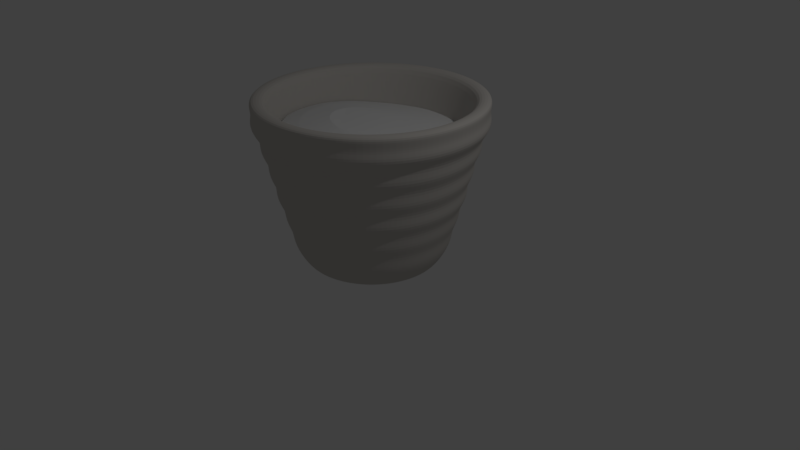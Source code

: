# Source: noodle.blend  (saved by Blender 2.79.0; exported with 4.5.12 LTS)
import bpy
from mathutils import Matrix  # noqa: F401  (used for matrix-valued properties, if any)

bpy.ops.wm.read_factory_settings(use_empty=True)
scene = bpy.context.scene
scene.name = 'Scene'

# ---- collections
col_collection_1 = bpy.data.collections.new('Collection 1'); scene.collection.children.link(col_collection_1)

# ---- materials (node trees are filled in below, after node groups)
mat_material_002 = bpy.data.materials.new('Material.002')
mat_material_002.alpha_threshold = 0.0
mat_material_002.use_transparent_shadow = False
mat_material_002.diffuse_color = (0.6038, 0.5756, 0.5407, 1.0)
mat_material_002.roughness = 0.5
mat_material_001 = bpy.data.materials.new('Material.001')
mat_material_001.alpha_threshold = 0.0
mat_material_001.use_transparent_shadow = False
mat_material_001.roughness = 0.5

# ---- material node trees

# ---- world
world_world = bpy.data.worlds.new('World'); scene.world = world_world
world_world.color = (0.05088, 0.05088, 0.05088)
world_world.use_sun_shadow = False
world_world.sun_shadow_jitter_overblur = 0.0
world_world.cycles.sampling_method = 'MANUAL'

# ---- cameras
cam_camera = bpy.data.cameras.new('Camera')
cam_camera.clip_end = 100.0
cam_camera.lens = 35.0
cam_camera.sensor_width = 32.0
cam_camera.sensor_height = 18.0
cam_camera.ortho_scale = 7.314
cam_camera.dof.focus_distance = 0.0
cam_camera.dof.aperture_fstop = 128.0

# ---- lights
light_lamp = bpy.data.lights.new('Lamp', 'POINT')
light_lamp.transmission_factor = 0.0
light_lamp.cutoff_distance = 30.0
light_lamp.energy = 100.0
light_lamp.shadow_buffer_clip_start = 1.001
light_lamp.shadow_soft_size = 0.1
light_lamp.shadow_maximum_resolution = 0.006
light_lamp.use_absolute_resolution = True

# ---- meshes
me_cylinder = bpy.data.meshes.new('Cylinder')
me_cylinder.from_pydata([(1.676e-08, 0.8353, -1.199), (-5.293e-08, 1.446, 0.9287), (0.163, 0.8193, -1.199), (0.282, 1.418, 0.9287), (0.3197, 0.7717, -1.199), (0.5533, 1.336, 0.9287), (0.4641, 0.6945, -1.199), (0.8032, 1.202, 0.9287), (0.5907, 0.5907, -1.199), (1.022, 1.022, 0.9287), (0.6945, 0.4641, -1.199), (1.202, 0.8032, 0.9287), (0.7717, 0.3197, -1.199), (1.336, 0.5533, 0.9287), (0.8193, 0.163, -1.199), (1.418, 0.282, 0.9287), (0.8353, 1.108e-07, -1.199), (1.446, -1.788e-08, 0.9287), (0.8193, -0.163, -1.199), (1.418, -0.282, 0.9287), (0.7717, -0.3197, -1.199), (1.336, -0.5533, 0.9287), (0.6945, -0.4641, -1.199), (1.202, -0.8032, 0.9287), (0.5907, -0.5907, -1.199), (1.022, -1.022, 0.9287), (0.4641, -0.6945, -1.199), (0.8032, -1.202, 0.9287), (0.3197, -0.7717, -1.199), (0.5533, -1.336, 0.9287), (0.163, -0.8193, -1.199), (0.282, -1.418, 0.9287), (-2.554e-07, -0.8353, -1.199), (-5.24e-07, -1.446, 0.9287), (-0.163, -0.8193, -1.199), (-0.2821, -1.418, 0.9287), (-0.3197, -0.7717, -1.199), (-0.5533, -1.336, 0.9287), (-0.4641, -0.6945, -1.199), (-0.8032, -1.202, 0.9287), (-0.5907, -0.5907, -1.199), (-1.022, -1.022, 0.9287), (-0.6945, -0.4641, -1.199), (-1.202, -0.8032, 0.9287), (-0.7717, -0.3197, -1.199), (-1.336, -0.5533, 0.9287), (-0.8193, -0.163, -1.199), (-1.418, -0.282, 0.9287), (-0.8353, 8.543e-07, -1.199), (-1.446, 1.269e-06, 0.9287), (-0.8193, 0.163, -1.199), (-1.418, 0.2821, 0.9287), (-0.7717, 0.3197, -1.199), (-1.336, 0.5533, 0.9287), (-0.6945, 0.4641, -1.199), (-1.202, 0.8032, 0.9287), (-0.5907, 0.5907, -1.199), (-1.022, 1.022, 0.9287), (-0.4641, 0.6945, -1.199), (-0.8032, 1.202, 0.9287), (-0.3197, 0.7717, -1.199), (-0.5533, 1.336, 0.9287), (-0.163, 0.8193, -1.199), (-0.282, 1.418, 0.9287), (-4.017e-08, 1.267, 0.9287), (0.2471, 1.242, 0.9287), (0.4847, 1.17, 0.9287), (0.7037, 1.053, 0.9287), (0.8956, 0.8956, 0.9287), (1.053, 0.7037, 0.9287), (1.17, 0.4847, 0.9287), (1.242, 0.2471, 0.9287), (1.267, 2.147e-08, 0.9287), (1.242, -0.2471, 0.9287), (1.17, -0.4847, 0.9287), (1.053, -0.7037, 0.9287), (0.8956, -0.8956, 0.9287), (0.7037, -1.053, 0.9287), (0.4847, -1.17, 0.9287), (0.2471, -1.242, 0.9287), (-4.529e-07, -1.267, 0.9287), (-0.2471, -1.242, 0.9287), (-0.4847, -1.17, 0.9287), (-0.7037, -1.053, 0.9287), (-0.8956, -0.8956, 0.9287), (-1.053, -0.7037, 0.9287), (-1.17, -0.4847, 0.9287), (-1.242, -0.2471, 0.9287), (-1.267, 1.149e-06, 0.9287), (-1.242, 0.2471, 0.9287), (-1.17, 0.4847, 0.9287), (-1.053, 0.7037, 0.9287), (-0.8956, 0.8956, 0.9287), (-0.7037, 1.053, 0.9287), (-0.4847, 1.17, 0.9287), (-0.2471, 1.242, 0.9287), (1.433e-08, 0.7159, -0.7774), (0.1397, 0.7022, -0.7774), (0.274, 0.6614, -0.7774), (0.3978, 0.5953, -0.7774), (0.5062, 0.5062, -0.7774), (0.5953, 0.3978, -0.7774), (0.6614, 0.274, -0.7774), (0.7022, 0.1397, -0.7774), (0.7159, 1.246e-07, -0.7774), (0.7022, -0.1397, -0.7774), (0.6614, -0.274, -0.7774), (0.5953, -0.3978, -0.7774), (0.5062, -0.5062, -0.7774), (0.3978, -0.5953, -0.7774), (0.274, -0.6614, -0.7774), (0.1397, -0.7022, -0.7774), (-2.189e-07, -0.7159, -0.7774), (-0.1397, -0.7022, -0.7774), (-0.274, -0.6614, -0.7774), (-0.3978, -0.5953, -0.7774), (-0.5062, -0.5062, -0.7774), (-0.5953, -0.3978, -0.7774), (-0.6614, -0.274, -0.7774), (-0.7022, -0.1397, -0.7774), (-0.7159, 7.618e-07, -0.7774), (-0.7022, 0.1397, -0.7774), (-0.6614, 0.274, -0.7774), (-0.5953, 0.3978, -0.7774), (-0.5062, 0.5062, -0.7774), (-0.3978, 0.5953, -0.7774), (-0.274, 0.6614, -0.7774), (-0.1397, 0.7022, -0.7774), (2.494e-08, 0.7598, -1.199), (0.1482, 0.7452, -1.199), (0.2908, 0.702, -1.199), (0.4221, 0.6318, -1.199), (0.5373, 0.5373, -1.199), (0.6318, 0.4221, -1.199), (0.702, 0.2908, -1.199), (0.7452, 0.1482, -1.199), (0.7598, 1.284e-07, -1.199), (0.7452, -0.1482, -1.199), (0.702, -0.2908, -1.199), (0.6318, -0.4221, -1.199), (0.5373, -0.5373, -1.199), (0.4221, -0.6318, -1.199), (0.2908, -0.702, -1.199), (0.1482, -0.7452, -1.199), (-2.226e-07, -0.7598, -1.199), (-0.1482, -0.7452, -1.199), (-0.2908, -0.702, -1.199), (-0.4221, -0.6318, -1.199), (-0.5373, -0.5373, -1.199), (-0.6318, -0.4221, -1.199), (-0.702, -0.2908, -1.199), (-0.7452, -0.1482, -1.199), (-0.7598, 8.047e-07, -1.199), (-0.7452, 0.1482, -1.199), (-0.702, 0.2908, -1.199), (-0.6318, 0.4221, -1.199), (-0.5373, 0.5373, -1.199), (-0.4221, 0.6318, -1.199), (-0.2908, 0.702, -1.199), (-0.1482, 0.7452, -1.199), (2.574e-08, 0.7368, -1.026), (0.1437, 0.7226, -1.026), (0.282, 0.6807, -1.026), (0.4093, 0.6126, -1.026), (0.521, 0.521, -1.026), (0.6126, 0.4093, -1.026), (0.6807, 0.282, -1.026), (0.7226, 0.1437, -1.026), (0.7368, 1.324e-07, -1.026), (0.7226, -0.1437, -1.026), (0.6807, -0.282, -1.026), (0.6126, -0.4093, -1.026), (0.521, -0.521, -1.026), (0.4093, -0.6126, -1.026), (0.282, -0.6807, -1.026), (0.1437, -0.7226, -1.026), (-2.143e-07, -0.7368, -1.026), (-0.1437, -0.7226, -1.026), (-0.282, -0.6807, -1.026), (-0.4093, -0.6126, -1.026), (-0.521, -0.521, -1.026), (-0.6126, -0.4093, -1.026), (-0.6807, -0.282, -1.026), (-0.7226, -0.1437, -1.026), (-0.7368, 7.882e-07, -1.026), (-0.7226, 0.1437, -1.026), (-0.6807, 0.282, -1.026), (-0.6126, 0.4093, -1.026), (-0.521, 0.521, -1.026), (-0.4093, 0.6126, -1.026), (-0.282, 0.6807, -1.026), (-0.1437, 0.7226, -1.026), (6.563e-09, 0.9408, -1.047), (-1.226e-09, 1.008, -0.8948), (-2.59e-09, 1.018, -0.7429), (-1.069e-08, 1.098, -0.5909), (-1.174e-08, 1.096, -0.4389), (-2.096e-08, 1.195, -0.287), (-2.089e-08, 1.174, -0.135), (-2.926e-08, 1.27, 0.01695), (-3.005e-08, 1.252, 0.1689), (-4.432e-08, 1.357, 0.3209), (-3.92e-08, 1.329, 0.4728), (-4.947e-08, 1.46, 0.6248), (-5.126e-08, 1.435, 0.837), (0.28, 1.407, 0.837), (0.2849, 1.432, 0.6248), (0.2593, 1.304, 0.4728), (0.2647, 1.331, 0.3209), (0.2442, 1.227, 0.1689), (0.2479, 1.246, 0.01695), (0.229, 1.151, -0.135), (0.2332, 1.172, -0.287), (0.2139, 1.075, -0.4389), (0.2143, 1.077, -0.5909), (0.1987, 0.9989, -0.7429), (0.1967, 0.989, -0.8948), (0.1835, 0.9227, -1.047), (0.5492, 1.326, 0.837), (0.5588, 1.349, 0.6248), (0.5087, 1.228, 0.4728), (0.5192, 1.254, 0.3209), (0.4789, 1.156, 0.1689), (0.4862, 1.174, 0.01695), (0.4492, 1.085, -0.135), (0.4575, 1.104, -0.287), (0.4195, 1.013, -0.4389), (0.4203, 1.015, -0.5909), (0.3898, 0.941, -0.7429), (0.3859, 0.9316, -0.8948), (0.36, 0.8692, -1.047), (0.7973, 1.193, 0.837), (0.8113, 1.214, 0.6248), (0.7385, 1.105, 0.4728), (0.7538, 1.128, 0.3209), (0.6953, 1.041, 0.1689), (0.7058, 1.056, 0.01695), (0.6522, 0.976, -0.135), (0.6642, 0.994, -0.287), (0.609, 0.9114, -0.4389), (0.6102, 0.9132, -0.5909), (0.5658, 0.8469, -0.7429), (0.5602, 0.8384, -0.8948), (0.5227, 0.7823, -1.047), (1.015, 1.015, 0.837), (1.033, 1.033, 0.6248), (0.9399, 0.9399, 0.4728), (0.9594, 0.9594, 0.3209), (0.885, 0.885, 0.1689), (0.8984, 0.8984, 0.01695), (0.83, 0.83, -0.135), (0.8453, 0.8453, -0.287), (0.7751, 0.7751, -0.4389), (0.7766, 0.7766, -0.5909), (0.7202, 0.7202, -0.7429), (0.713, 0.713, -0.8948), (0.6653, 0.6653, -1.047), (1.193, 0.7973, 0.837), (1.214, 0.8113, 0.6248), (1.105, 0.7385, 0.4728), (1.128, 0.7538, 0.3209), (1.041, 0.6953, 0.1689), (1.056, 0.7058, 0.01695), (0.976, 0.6522, -0.135), (0.994, 0.6642, -0.287), (0.9114, 0.609, -0.4389), (0.9132, 0.6102, -0.5909), (0.8469, 0.5658, -0.7429), (0.8384, 0.5602, -0.8948), (0.7823, 0.5227, -1.047), (1.326, 0.5492, 0.837), (1.349, 0.5588, 0.6248), (1.228, 0.5087, 0.4728), (1.254, 0.5192, 0.3209), (1.156, 0.4789, 0.1689), (1.174, 0.4862, 0.01695), (1.085, 0.4492, -0.135), (1.104, 0.4575, -0.287), (1.013, 0.4195, -0.4389), (1.015, 0.4203, -0.5909), (0.941, 0.3898, -0.7429), (0.9316, 0.3859, -0.8948), (0.8692, 0.36, -1.047), (1.407, 0.28, 0.837), (1.432, 0.2849, 0.6248), (1.304, 0.2593, 0.4728), (1.331, 0.2647, 0.3209), (1.227, 0.2442, 0.1689), (1.246, 0.2479, 0.01695), (1.151, 0.229, -0.135), (1.172, 0.2332, -0.287), (1.075, 0.2139, -0.4389), (1.077, 0.2143, -0.5909), (0.9989, 0.1987, -0.7429), (0.989, 0.1967, -0.8948), (0.9227, 0.1835, -1.047), (1.435, -1.558e-08, 0.837), (1.46, -2.437e-08, 0.6248), (1.329, 6.522e-09, 0.4728), (1.357, 6.439e-10, 0.3209), (1.252, 2.279e-08, 0.1689), (1.27, 1.82e-08, 0.01695), (1.174, 3.906e-08, -0.135), (1.195, 3.304e-08, -0.287), (1.096, 5.532e-08, -0.4389), (1.098, 5.394e-08, -0.5909), (1.018, 7.159e-08, -0.7429), (1.008, 7.274e-08, -0.8948), (0.9408, 8.786e-08, -1.047), (1.407, -0.28, 0.837), (1.432, -0.2849, 0.6248), (1.304, -0.2593, 0.4728), (1.331, -0.2647, 0.3209), (1.227, -0.2442, 0.1689), (1.246, -0.2479, 0.01695), (1.151, -0.229, -0.135), (1.172, -0.2332, -0.287), (1.075, -0.2139, -0.4389), (1.077, -0.2143, -0.5909), (0.9989, -0.1987, -0.7429), (0.989, -0.1967, -0.8948), (0.9227, -0.1835, -1.047), (1.326, -0.5492, 0.837), (1.349, -0.5588, 0.6248), (1.228, -0.5087, 0.4728), (1.254, -0.5192, 0.3209), (1.156, -0.4789, 0.1689), (1.174, -0.4862, 0.01695), (1.085, -0.4492, -0.135), (1.104, -0.4575, -0.287), (1.013, -0.4195, -0.4389), (1.015, -0.4203, -0.5909), (0.941, -0.3898, -0.7429), (0.9316, -0.3859, -0.8948), (0.8692, -0.36, -1.047), (1.193, -0.7973, 0.837), (1.214, -0.8113, 0.6248), (1.105, -0.7385, 0.4728), (1.128, -0.7538, 0.3209), (1.041, -0.6953, 0.1689), (1.056, -0.7058, 0.01695), (0.976, -0.6522, -0.135), (0.994, -0.6642, -0.287), (0.9114, -0.609, -0.4389), (0.9132, -0.6102, -0.5909), (0.8469, -0.5658, -0.7429), (0.8384, -0.5602, -0.8948), (0.7823, -0.5227, -1.047), (1.015, -1.015, 0.837), (1.033, -1.033, 0.6248), (0.9399, -0.9399, 0.4728), (0.9594, -0.9594, 0.3209), (0.885, -0.885, 0.1689), (0.8984, -0.8984, 0.01695), (0.83, -0.83, -0.135), (0.8453, -0.8453, -0.287), (0.7751, -0.7751, -0.4389), (0.7766, -0.7766, -0.5909), (0.7202, -0.7202, -0.7429), (0.713, -0.713, -0.8948), (0.6653, -0.6653, -1.047), (0.7973, -1.193, 0.837), (0.8113, -1.214, 0.6248), (0.7385, -1.105, 0.4728), (0.7538, -1.128, 0.3209), (0.6953, -1.041, 0.1689), (0.7058, -1.056, 0.01695), (0.6522, -0.976, -0.135), (0.6642, -0.994, -0.287), (0.609, -0.9114, -0.4389), (0.6102, -0.9132, -0.5909), (0.5658, -0.8469, -0.7429), (0.5602, -0.8384, -0.8948), (0.5227, -0.7823, -1.047), (0.5492, -1.326, 0.837), (0.5588, -1.349, 0.6248), (0.5087, -1.228, 0.4728), (0.5192, -1.254, 0.3209), (0.4789, -1.156, 0.1689), (0.4862, -1.174, 0.01695), (0.4492, -1.085, -0.135), (0.4575, -1.104, -0.287), (0.4195, -1.013, -0.4389), (0.4203, -1.015, -0.5909), (0.3898, -0.941, -0.7429), (0.3859, -0.9316, -0.8948), (0.36, -0.8692, -1.047), (0.28, -1.408, 0.837), (0.2849, -1.432, 0.6248), (0.2593, -1.304, 0.4728), (0.2647, -1.331, 0.3209), (0.2442, -1.227, 0.1689), (0.2479, -1.246, 0.01695), (0.229, -1.151, -0.135), (0.2332, -1.172, -0.287), (0.2139, -1.075, -0.4389), (0.2143, -1.077, -0.5909), (0.1987, -0.9989, -0.7429), (0.1967, -0.989, -0.8948), (0.1835, -0.9227, -1.047), (-5.189e-07, -1.435, 0.837), (-5.253e-07, -1.46, 0.6248), (-4.723e-07, -1.329, 0.4728), (-4.864e-07, -1.357, 0.3209), (-4.379e-07, -1.252, 0.1689), (-4.432e-07, -1.27, 0.01695), (-4.034e-07, -1.174, -0.135), (-4.105e-07, -1.195, -0.287), (-3.689e-07, -1.096, -0.4389), (-3.686e-07, -1.098, -0.5909), (-3.345e-07, -1.018, -0.7429), (-3.298e-07, -1.008, -0.8948), (-3e-07, -0.9408, -1.047), (-0.28, -1.407, 0.837), (-0.2849, -1.432, 0.6248), (-0.2593, -1.304, 0.4728), (-0.2647, -1.331, 0.3209), (-0.2442, -1.227, 0.1689), (-0.2479, -1.246, 0.01695), (-0.229, -1.151, -0.135), (-0.2332, -1.172, -0.287), (-0.2139, -1.075, -0.4389), (-0.2143, -1.077, -0.5909), (-0.1987, -0.9989, -0.7429), (-0.1967, -0.989, -0.8948), (-0.1835, -0.9227, -1.047), (-0.5492, -1.326, 0.837), (-0.5588, -1.349, 0.6248), (-0.5087, -1.228, 0.4728), (-0.5192, -1.254, 0.3209), (-0.4789, -1.156, 0.1689), (-0.4862, -1.174, 0.01695), (-0.4492, -1.085, -0.135), (-0.4575, -1.104, -0.287), (-0.4195, -1.013, -0.4389), (-0.4203, -1.015, -0.5909), (-0.3898, -0.941, -0.7429), (-0.3859, -0.9316, -0.8948), (-0.36, -0.8692, -1.047), (-0.7973, -1.193, 0.837), (-0.8113, -1.214, 0.6248), (-0.7385, -1.105, 0.4728), (-0.7538, -1.128, 0.3209), (-0.6953, -1.041, 0.1689), (-0.7058, -1.056, 0.01695), (-0.6522, -0.976, -0.135), (-0.6642, -0.994, -0.287), (-0.609, -0.9114, -0.4389), (-0.6102, -0.9132, -0.5909), (-0.5658, -0.8469, -0.7429), (-0.5602, -0.8384, -0.8948), (-0.5227, -0.7823, -1.047), (-1.015, -1.015, 0.837), (-1.033, -1.033, 0.6248), (-0.9399, -0.9399, 0.4728), (-0.9594, -0.9594, 0.3209), (-0.885, -0.885, 0.1689), (-0.8984, -0.8984, 0.01695), (-0.83, -0.83, -0.135), (-0.8453, -0.8453, -0.287), (-0.7751, -0.7751, -0.4389), (-0.7766, -0.7766, -0.5909), (-0.7202, -0.7202, -0.7429), (-0.713, -0.713, -0.8948), (-0.6653, -0.6653, -1.047), (-1.193, -0.7973, 0.837), (-1.214, -0.8113, 0.6248), (-1.105, -0.7385, 0.4728), (-1.128, -0.7538, 0.3209), (-1.041, -0.6953, 0.1689), (-1.056, -0.7058, 0.01695), (-0.976, -0.6522, -0.135), (-0.994, -0.6642, -0.287), (-0.9114, -0.609, -0.4389), (-0.9132, -0.6102, -0.5909), (-0.8469, -0.5658, -0.7429), (-0.8384, -0.5602, -0.8948), (-0.7823, -0.5227, -1.047), (-1.326, -0.5492, 0.837), (-1.349, -0.5588, 0.6248), (-1.228, -0.5087, 0.4728), (-1.254, -0.5192, 0.3209), (-1.156, -0.4789, 0.1689), (-1.174, -0.4862, 0.01695), (-1.085, -0.4492, -0.135), (-1.104, -0.4575, -0.287), (-1.013, -0.4195, -0.4389), (-1.015, -0.4203, -0.5909), (-0.941, -0.3898, -0.7429), (-0.9316, -0.3859, -0.8948), (-0.8692, -0.36, -1.047), (-1.407, -0.28, 0.837), (-1.432, -0.2849, 0.6248), (-1.304, -0.2593, 0.4728), (-1.331, -0.2647, 0.3209), (-1.227, -0.2442, 0.1689), (-1.246, -0.2479, 0.01695), (-1.151, -0.229, -0.135), (-1.172, -0.2332, -0.287), (-1.075, -0.2139, -0.4389), (-1.077, -0.2143, -0.5909), (-0.9989, -0.1987, -0.7429), (-0.989, -0.1967, -0.8948), (-0.9227, -0.1835, -1.047), (-1.435, 1.262e-06, 0.837), (-1.46, 1.275e-06, 0.6248), (-1.329, 1.19e-06, 0.4728), (-1.357, 1.208e-06, 0.3209), (-1.252, 1.137e-06, 0.1689), (-1.27, 1.149e-06, 0.01695), (-1.174, 1.084e-06, -0.135), (-1.195, 1.097e-06, -0.287), (-1.096, 1.031e-06, -0.4389), (-1.098, 1.032e-06, -0.5909), (-1.018, 9.782e-07, -0.7429), (-1.008, 9.703e-07, -0.8948), (-0.9408, 9.253e-07, -1.047), (-1.407, 0.28, 0.837), (-1.432, 0.2849, 0.6248), (-1.304, 0.2593, 0.4728), (-1.331, 0.2647, 0.3209), (-1.227, 0.2442, 0.1689), (-1.246, 0.2479, 0.01695), (-1.151, 0.229, -0.135), (-1.172, 0.2332, -0.287), (-1.075, 0.2139, -0.4389), (-1.077, 0.2143, -0.5909), (-0.9989, 0.1987, -0.7429), (-0.989, 0.1967, -0.8948), (-0.9227, 0.1835, -1.047), (-1.326, 0.5492, 0.837), (-1.349, 0.5588, 0.6248), (-1.228, 0.5087, 0.4728), (-1.254, 0.5192, 0.3209), (-1.156, 0.4789, 0.1689), (-1.174, 0.4862, 0.01695), (-1.085, 0.4492, -0.135), (-1.104, 0.4575, -0.287), (-1.013, 0.4195, -0.4389), (-1.015, 0.4203, -0.5909), (-0.941, 0.3898, -0.7429), (-0.9316, 0.3859, -0.8948), (-0.8692, 0.36, -1.047), (-1.193, 0.7973, 0.837), (-1.214, 0.8113, 0.6248), (-1.105, 0.7385, 0.4728), (-1.128, 0.7538, 0.3209), (-1.041, 0.6953, 0.1689), (-1.056, 0.7058, 0.01695), (-0.976, 0.6522, -0.135), (-0.994, 0.6642, -0.287), (-0.9114, 0.609, -0.4389), (-0.9132, 0.6102, -0.5909), (-0.8469, 0.5658, -0.7429), (-0.8384, 0.5602, -0.8948), (-0.7823, 0.5227, -1.047), (-1.015, 1.015, 0.837), (-1.033, 1.033, 0.6248), (-0.9399, 0.9399, 0.4728), (-0.9594, 0.9594, 0.3209), (-0.885, 0.885, 0.1689), (-0.8984, 0.8984, 0.01695), (-0.83, 0.83, -0.135), (-0.8453, 0.8453, -0.287), (-0.7751, 0.7751, -0.4389), (-0.7766, 0.7766, -0.5909), (-0.7202, 0.7202, -0.7429), (-0.713, 0.713, -0.8948), (-0.6653, 0.6653, -1.047), (-0.7973, 1.193, 0.837), (-0.8113, 1.214, 0.6248), (-0.7385, 1.105, 0.4728), (-0.7538, 1.128, 0.3209), (-0.6953, 1.041, 0.1689), (-0.7058, 1.056, 0.01695), (-0.6522, 0.976, -0.135), (-0.6642, 0.994, -0.287), (-0.609, 0.9114, -0.4389), (-0.6102, 0.9132, -0.5909), (-0.5658, 0.8469, -0.7429), (-0.5602, 0.8384, -0.8948), (-0.5227, 0.7823, -1.047), (-0.5492, 1.326, 0.837), (-0.5588, 1.349, 0.6248), (-0.5087, 1.228, 0.4728), (-0.5192, 1.254, 0.3209), (-0.4789, 1.156, 0.1689), (-0.4862, 1.174, 0.01695), (-0.4492, 1.085, -0.135), (-0.4575, 1.104, -0.287), (-0.4195, 1.013, -0.4389), (-0.4203, 1.015, -0.5909), (-0.3898, 0.941, -0.7429), (-0.3859, 0.9316, -0.8948), (-0.36, 0.8692, -1.047), (-0.28, 1.407, 0.837), (-0.2849, 1.432, 0.6248), (-0.2593, 1.304, 0.4728), (-0.2647, 1.331, 0.3209), (-0.2442, 1.227, 0.1689), (-0.2479, 1.246, 0.01695), (-0.229, 1.151, -0.135), (-0.2332, 1.172, -0.287), (-0.2139, 1.075, -0.4389), (-0.2143, 1.077, -0.5909), (-0.1987, 0.9989, -0.7429), (-0.1967, 0.989, -0.8948), (-0.1835, 0.9227, -1.047), (-4.814e-08, 1.422, 0.7361), (0.2775, 1.395, 0.7361), (0.5443, 1.314, 0.7361), (0.7902, 1.183, 0.7361), (1.006, 1.006, 0.7361), (1.183, 0.7902, 0.7361), (1.314, 0.5443, 0.7361), (1.395, 0.2775, 0.7361), (1.422, -1.376e-08, 0.7361), (1.395, -0.2775, 0.7361), (1.314, -0.5443, 0.7361), (1.183, -0.7902, 0.7361), (1.006, -1.006, 0.7361), (0.7902, -1.183, 0.7361), (0.5443, -1.314, 0.7361), (0.2775, -1.395, 0.7361), (-5.116e-07, -1.422, 0.7361), (-0.2775, -1.395, 0.7361), (-0.5443, -1.314, 0.7361), (-0.7902, -1.183, 0.7361), (-1.006, -1.006, 0.7361), (-1.183, -0.7902, 0.7361), (-1.314, -0.5443, 0.7361), (-1.395, -0.2775, 0.7361), (-1.422, 1.252e-06, 0.7361), (-1.395, 0.2775, 0.7361), (-1.314, 0.5443, 0.7361), (-1.183, 0.7902, 0.7361), (-1.006, 1.006, 0.7361), (-0.7902, 1.183, 0.7361), (-0.5443, 1.314, 0.7361), (-0.2775, 1.395, 0.7361), (-0.2382, 1.197, 0.7872), (-3.565e-08, 1.221, 0.7872), (-0.4672, -1.128, 0.7872), (-0.6783, -1.015, 0.7872), (1.015, 0.6783, 0.7872), (1.128, 0.4672, 0.7872), (-0.8633, -0.8633, 0.7872), (1.197, 0.2382, 0.7872), (-1.015, -0.6783, 0.7872), (1.221, 3.003e-08, 0.7872), (-1.128, -0.4672, 0.7872), (1.197, -0.2382, 0.7872), (-1.197, -0.2382, 0.7872), (1.128, -0.4672, 0.7872), (-1.221, 1.117e-06, 0.7872), (1.015, -0.6783, 0.7872), (-1.197, 0.2382, 0.7872), (0.8633, -0.8633, 0.7872), (-1.128, 0.4672, 0.7872), (0.6783, -1.015, 0.7872), (-1.015, 0.6783, 0.7872), (0.4672, -1.128, 0.7872), (0.2382, 1.197, 0.7872), (-0.8633, 0.8633, 0.7872), (0.2382, -1.197, 0.7872), (0.4672, 1.128, 0.7872), (-0.6783, 1.015, 0.7872), (-4.335e-07, -1.221, 0.7872), (0.6783, 1.015, 0.7872), (-0.4672, 1.128, 0.7872), (-0.2382, -1.197, 0.7872), (0.8633, 0.8633, 0.7872), (-0.1457, 0.7324, -0.682), (-0.2858, -0.6899, -0.682), (0.6209, 0.4149, -0.682), (1.129e-08, 0.7467, -0.682), (-0.4149, -0.6209, -0.682), (0.6899, 0.2858, -0.682), (-0.528, -0.528, -0.682), (0.7324, 0.1457, -0.682), (-0.6209, -0.4149, -0.682), (0.7467, 1.188e-07, -0.682), (-0.6899, -0.2858, -0.682), (0.7324, -0.1457, -0.682), (-0.7324, -0.1457, -0.682), (0.6899, -0.2858, -0.682), (-0.7467, 7.835e-07, -0.682), (0.6209, -0.4149, -0.682), (-0.7324, 0.1457, -0.682), (0.528, -0.528, -0.682), (-0.6899, 0.2858, -0.682), (0.4149, -0.6209, -0.682), (-0.6209, 0.4149, -0.682), (0.2858, -0.6899, -0.682), (0.1457, 0.7324, -0.682), (-0.528, 0.528, -0.682), (0.1457, -0.7324, -0.682), (0.2858, 0.6899, -0.682), (-0.4149, 0.6209, -0.682), (-2.32e-07, -0.7467, -0.682), (0.4149, 0.6209, -0.682), (-0.2858, 0.6899, -0.682), (-0.1457, -0.7324, -0.682), (0.528, 0.528, -0.682)], [], [(204, 1, 3, 205), (205, 3, 5, 218), (218, 5, 7, 231), (231, 7, 9, 244), (244, 9, 11, 257), (257, 11, 13, 270), (270, 13, 15, 283), (283, 15, 17, 296), (296, 17, 19, 309), (309, 19, 21, 322), (322, 21, 23, 335), (335, 23, 25, 348), (348, 25, 27, 361), (361, 27, 29, 374), (374, 29, 31, 387), (387, 31, 33, 400), (400, 33, 35, 413), (413, 35, 37, 426), (426, 37, 39, 439), (439, 39, 41, 452), (452, 41, 43, 465), (465, 43, 45, 478), (478, 45, 47, 491), (491, 47, 49, 504), (504, 49, 51, 517), (517, 51, 53, 530), (530, 53, 55, 543), (543, 55, 57, 556), (556, 57, 59, 569), (569, 59, 61, 582), (15, 13, 70, 71), (582, 61, 63, 595), (595, 63, 1, 204), (4, 6, 131, 130), (675, 672, 127, 96), (33, 31, 79, 80), (51, 49, 88, 89), (7, 5, 66, 67), (25, 23, 75, 76), (43, 41, 84, 85), (61, 59, 93, 94), (17, 15, 71, 72), (35, 33, 80, 81), (53, 51, 89, 90), (9, 7, 67, 68), (27, 25, 76, 77), (45, 43, 85, 86), (63, 61, 94, 95), (19, 17, 72, 73), (37, 35, 81, 82), (55, 53, 90, 91), (11, 9, 68, 69), (29, 27, 77, 78), (47, 45, 86, 87), (3, 1, 64, 65), (1, 63, 95, 64), (21, 19, 73, 74), (39, 37, 82, 83), (57, 55, 91, 92), (13, 11, 69, 70), (31, 29, 78, 79), (49, 47, 87, 88), (5, 3, 65, 66), (23, 21, 74, 75), (41, 39, 83, 84), (59, 57, 92, 93), (97, 96, 127, 126, 125, 124, 123, 122, 121, 120, 119, 118, 117, 116, 115, 114, 113, 112, 111, 110, 109, 108, 107, 106, 105, 104, 103, 102, 101, 100, 99, 98), (676, 673, 114, 115), (677, 674, 101, 102), (678, 676, 115, 116), (679, 677, 102, 103), (680, 678, 116, 117), (681, 679, 103, 104), (682, 680, 117, 118), (683, 681, 104, 105), (684, 682, 118, 119), (685, 683, 105, 106), (686, 684, 119, 120), (687, 685, 106, 107), (688, 686, 120, 121), (689, 687, 107, 108), (690, 688, 121, 122), (691, 689, 108, 109), (692, 690, 122, 123), (693, 691, 109, 110), (694, 675, 96, 97), (695, 692, 123, 124), (696, 693, 110, 111), (697, 694, 97, 98), (698, 695, 124, 125), (699, 696, 111, 112), (700, 697, 98, 99), (701, 698, 125, 126), (702, 699, 112, 113), (703, 700, 99, 100), (672, 701, 126, 127), (673, 702, 113, 114), (674, 703, 100, 101), (152, 153, 185, 184), (22, 24, 140, 139), (40, 42, 149, 148), (58, 60, 158, 157), (14, 16, 136, 135), (32, 34, 145, 144), (50, 52, 154, 153), (6, 8, 132, 131), (24, 26, 141, 140), (42, 44, 150, 149), (60, 62, 159, 158), (16, 18, 137, 136), (34, 36, 146, 145), (52, 54, 155, 154), (8, 10, 133, 132), (26, 28, 142, 141), (44, 46, 151, 150), (0, 2, 129, 128), (62, 0, 128, 159), (18, 20, 138, 137), (36, 38, 147, 146), (54, 56, 156, 155), (10, 12, 134, 133), (28, 30, 143, 142), (46, 48, 152, 151), (2, 4, 130, 129), (20, 22, 139, 138), (38, 40, 148, 147), (56, 58, 157, 156), (12, 14, 135, 134), (30, 32, 144, 143), (48, 50, 153, 152), (160, 161, 162, 163, 164, 165, 166, 167, 168, 169, 170, 171, 172, 173, 174, 175, 176, 177, 178, 179, 180, 181, 182, 183, 184, 185, 186, 187, 188, 189, 190, 191), (139, 140, 172, 171), (153, 154, 186, 185), (140, 141, 173, 172), (154, 155, 187, 186), (141, 142, 174, 173), (128, 129, 161, 160), (155, 156, 188, 187), (142, 143, 175, 174), (129, 130, 162, 161), (156, 157, 189, 188), (143, 144, 176, 175), (130, 131, 163, 162), (157, 158, 190, 189), (144, 145, 177, 176), (131, 132, 164, 163), (158, 159, 191, 190), (145, 146, 178, 177), (132, 133, 165, 164), (159, 128, 160, 191), (146, 147, 179, 178), (133, 134, 166, 165), (147, 148, 180, 179), (134, 135, 167, 166), (148, 149, 181, 180), (135, 136, 168, 167), (149, 150, 182, 181), (136, 137, 169, 168), (150, 151, 183, 182), (137, 138, 170, 169), (151, 152, 184, 183), (138, 139, 171, 170), (62, 607, 192, 0), (607, 606, 193, 192), (606, 605, 194, 193), (605, 604, 195, 194), (604, 603, 196, 195), (603, 602, 197, 196), (602, 601, 198, 197), (601, 600, 199, 198), (600, 599, 200, 199), (599, 598, 201, 200), (598, 597, 202, 201), (597, 596, 203, 202), (639, 595, 204, 608), (60, 594, 607, 62), (594, 593, 606, 607), (593, 592, 605, 606), (592, 591, 604, 605), (591, 590, 603, 604), (590, 589, 602, 603), (589, 588, 601, 602), (588, 587, 600, 601), (587, 586, 599, 600), (586, 585, 598, 599), (585, 584, 597, 598), (584, 583, 596, 597), (638, 582, 595, 639), (58, 581, 594, 60), (581, 580, 593, 594), (580, 579, 592, 593), (579, 578, 591, 592), (578, 577, 590, 591), (577, 576, 589, 590), (576, 575, 588, 589), (575, 574, 587, 588), (574, 573, 586, 587), (573, 572, 585, 586), (572, 571, 584, 585), (571, 570, 583, 584), (637, 569, 582, 638), (56, 568, 581, 58), (568, 567, 580, 581), (567, 566, 579, 580), (566, 565, 578, 579), (565, 564, 577, 578), (564, 563, 576, 577), (563, 562, 575, 576), (562, 561, 574, 575), (561, 560, 573, 574), (560, 559, 572, 573), (559, 558, 571, 572), (558, 557, 570, 571), (636, 556, 569, 637), (54, 555, 568, 56), (555, 554, 567, 568), (554, 553, 566, 567), (553, 552, 565, 566), (552, 551, 564, 565), (551, 550, 563, 564), (550, 549, 562, 563), (549, 548, 561, 562), (548, 547, 560, 561), (547, 546, 559, 560), (546, 545, 558, 559), (545, 544, 557, 558), (635, 543, 556, 636), (52, 542, 555, 54), (542, 541, 554, 555), (541, 540, 553, 554), (540, 539, 552, 553), (539, 538, 551, 552), (538, 537, 550, 551), (537, 536, 549, 550), (536, 535, 548, 549), (535, 534, 547, 548), (534, 533, 546, 547), (533, 532, 545, 546), (532, 531, 544, 545), (634, 530, 543, 635), (50, 529, 542, 52), (529, 528, 541, 542), (528, 527, 540, 541), (527, 526, 539, 540), (526, 525, 538, 539), (525, 524, 537, 538), (524, 523, 536, 537), (523, 522, 535, 536), (522, 521, 534, 535), (521, 520, 533, 534), (520, 519, 532, 533), (519, 518, 531, 532), (633, 517, 530, 634), (48, 516, 529, 50), (516, 515, 528, 529), (515, 514, 527, 528), (514, 513, 526, 527), (513, 512, 525, 526), (512, 511, 524, 525), (511, 510, 523, 524), (510, 509, 522, 523), (509, 508, 521, 522), (508, 507, 520, 521), (507, 506, 519, 520), (506, 505, 518, 519), (632, 504, 517, 633), (46, 503, 516, 48), (503, 502, 515, 516), (502, 501, 514, 515), (501, 500, 513, 514), (500, 499, 512, 513), (499, 498, 511, 512), (498, 497, 510, 511), (497, 496, 509, 510), (496, 495, 508, 509), (495, 494, 507, 508), (494, 493, 506, 507), (493, 492, 505, 506), (631, 491, 504, 632), (44, 490, 503, 46), (490, 489, 502, 503), (489, 488, 501, 502), (488, 487, 500, 501), (487, 486, 499, 500), (486, 485, 498, 499), (485, 484, 497, 498), (484, 483, 496, 497), (483, 482, 495, 496), (482, 481, 494, 495), (481, 480, 493, 494), (480, 479, 492, 493), (630, 478, 491, 631), (42, 477, 490, 44), (477, 476, 489, 490), (476, 475, 488, 489), (475, 474, 487, 488), (474, 473, 486, 487), (473, 472, 485, 486), (472, 471, 484, 485), (471, 470, 483, 484), (470, 469, 482, 483), (469, 468, 481, 482), (468, 467, 480, 481), (467, 466, 479, 480), (629, 465, 478, 630), (40, 464, 477, 42), (464, 463, 476, 477), (463, 462, 475, 476), (462, 461, 474, 475), (461, 460, 473, 474), (460, 459, 472, 473), (459, 458, 471, 472), (458, 457, 470, 471), (457, 456, 469, 470), (456, 455, 468, 469), (455, 454, 467, 468), (454, 453, 466, 467), (628, 452, 465, 629), (38, 451, 464, 40), (451, 450, 463, 464), (450, 449, 462, 463), (449, 448, 461, 462), (448, 447, 460, 461), (447, 446, 459, 460), (446, 445, 458, 459), (445, 444, 457, 458), (444, 443, 456, 457), (443, 442, 455, 456), (442, 441, 454, 455), (441, 440, 453, 454), (627, 439, 452, 628), (36, 438, 451, 38), (438, 437, 450, 451), (437, 436, 449, 450), (436, 435, 448, 449), (435, 434, 447, 448), (434, 433, 446, 447), (433, 432, 445, 446), (432, 431, 444, 445), (431, 430, 443, 444), (430, 429, 442, 443), (429, 428, 441, 442), (428, 427, 440, 441), (626, 426, 439, 627), (34, 425, 438, 36), (425, 424, 437, 438), (424, 423, 436, 437), (423, 422, 435, 436), (422, 421, 434, 435), (421, 420, 433, 434), (420, 419, 432, 433), (419, 418, 431, 432), (418, 417, 430, 431), (417, 416, 429, 430), (416, 415, 428, 429), (415, 414, 427, 428), (625, 413, 426, 626), (32, 412, 425, 34), (412, 411, 424, 425), (411, 410, 423, 424), (410, 409, 422, 423), (409, 408, 421, 422), (408, 407, 420, 421), (407, 406, 419, 420), (406, 405, 418, 419), (405, 404, 417, 418), (404, 403, 416, 417), (403, 402, 415, 416), (402, 401, 414, 415), (624, 400, 413, 625), (30, 399, 412, 32), (399, 398, 411, 412), (398, 397, 410, 411), (397, 396, 409, 410), (396, 395, 408, 409), (395, 394, 407, 408), (394, 393, 406, 407), (393, 392, 405, 406), (392, 391, 404, 405), (391, 390, 403, 404), (390, 389, 402, 403), (389, 388, 401, 402), (623, 387, 400, 624), (28, 386, 399, 30), (386, 385, 398, 399), (385, 384, 397, 398), (384, 383, 396, 397), (383, 382, 395, 396), (382, 381, 394, 395), (381, 380, 393, 394), (380, 379, 392, 393), (379, 378, 391, 392), (378, 377, 390, 391), (377, 376, 389, 390), (376, 375, 388, 389), (622, 374, 387, 623), (26, 373, 386, 28), (373, 372, 385, 386), (372, 371, 384, 385), (371, 370, 383, 384), (370, 369, 382, 383), (369, 368, 381, 382), (368, 367, 380, 381), (367, 366, 379, 380), (366, 365, 378, 379), (365, 364, 377, 378), (364, 363, 376, 377), (363, 362, 375, 376), (621, 361, 374, 622), (24, 360, 373, 26), (360, 359, 372, 373), (359, 358, 371, 372), (358, 357, 370, 371), (357, 356, 369, 370), (356, 355, 368, 369), (355, 354, 367, 368), (354, 353, 366, 367), (353, 352, 365, 366), (352, 351, 364, 365), (351, 350, 363, 364), (350, 349, 362, 363), (620, 348, 361, 621), (22, 347, 360, 24), (347, 346, 359, 360), (346, 345, 358, 359), (345, 344, 357, 358), (344, 343, 356, 357), (343, 342, 355, 356), (342, 341, 354, 355), (341, 340, 353, 354), (340, 339, 352, 353), (339, 338, 351, 352), (338, 337, 350, 351), (337, 336, 349, 350), (619, 335, 348, 620), (20, 334, 347, 22), (334, 333, 346, 347), (333, 332, 345, 346), (332, 331, 344, 345), (331, 330, 343, 344), (330, 329, 342, 343), (329, 328, 341, 342), (328, 327, 340, 341), (327, 326, 339, 340), (326, 325, 338, 339), (325, 324, 337, 338), (324, 323, 336, 337), (618, 322, 335, 619), (18, 321, 334, 20), (321, 320, 333, 334), (320, 319, 332, 333), (319, 318, 331, 332), (318, 317, 330, 331), (317, 316, 329, 330), (316, 315, 328, 329), (315, 314, 327, 328), (314, 313, 326, 327), (313, 312, 325, 326), (312, 311, 324, 325), (311, 310, 323, 324), (617, 309, 322, 618), (16, 308, 321, 18), (308, 307, 320, 321), (307, 306, 319, 320), (306, 305, 318, 319), (305, 304, 317, 318), (304, 303, 316, 317), (303, 302, 315, 316), (302, 301, 314, 315), (301, 300, 313, 314), (300, 299, 312, 313), (299, 298, 311, 312), (298, 297, 310, 311), (616, 296, 309, 617), (14, 295, 308, 16), (295, 294, 307, 308), (294, 293, 306, 307), (293, 292, 305, 306), (292, 291, 304, 305), (291, 290, 303, 304), (290, 289, 302, 303), (289, 288, 301, 302), (288, 287, 300, 301), (287, 286, 299, 300), (286, 285, 298, 299), (285, 284, 297, 298), (615, 283, 296, 616), (12, 282, 295, 14), (282, 281, 294, 295), (281, 280, 293, 294), (280, 279, 292, 293), (279, 278, 291, 292), (278, 277, 290, 291), (277, 276, 289, 290), (276, 275, 288, 289), (275, 274, 287, 288), (274, 273, 286, 287), (273, 272, 285, 286), (272, 271, 284, 285), (614, 270, 283, 615), (10, 269, 282, 12), (269, 268, 281, 282), (268, 267, 280, 281), (267, 266, 279, 280), (266, 265, 278, 279), (265, 264, 277, 278), (264, 263, 276, 277), (263, 262, 275, 276), (262, 261, 274, 275), (261, 260, 273, 274), (260, 259, 272, 273), (259, 258, 271, 272), (613, 257, 270, 614), (8, 256, 269, 10), (256, 255, 268, 269), (255, 254, 267, 268), (254, 253, 266, 267), (253, 252, 265, 266), (252, 251, 264, 265), (251, 250, 263, 264), (250, 249, 262, 263), (249, 248, 261, 262), (248, 247, 260, 261), (247, 246, 259, 260), (246, 245, 258, 259), (612, 244, 257, 613), (6, 243, 256, 8), (243, 242, 255, 256), (242, 241, 254, 255), (241, 240, 253, 254), (240, 239, 252, 253), (239, 238, 251, 252), (238, 237, 250, 251), (237, 236, 249, 250), (236, 235, 248, 249), (235, 234, 247, 248), (234, 233, 246, 247), (233, 232, 245, 246), (611, 231, 244, 612), (4, 230, 243, 6), (230, 229, 242, 243), (229, 228, 241, 242), (228, 227, 240, 241), (227, 226, 239, 240), (226, 225, 238, 239), (225, 224, 237, 238), (224, 223, 236, 237), (223, 222, 235, 236), (222, 221, 234, 235), (221, 220, 233, 234), (220, 219, 232, 233), (610, 218, 231, 611), (2, 217, 230, 4), (217, 216, 229, 230), (216, 215, 228, 229), (215, 214, 227, 228), (214, 213, 226, 227), (213, 212, 225, 226), (212, 211, 224, 225), (211, 210, 223, 224), (210, 209, 222, 223), (209, 208, 221, 222), (208, 207, 220, 221), (207, 206, 219, 220), (609, 205, 218, 610), (0, 192, 217, 2), (192, 193, 216, 217), (193, 194, 215, 216), (194, 195, 214, 215), (195, 196, 213, 214), (196, 197, 212, 213), (197, 198, 211, 212), (198, 199, 210, 211), (199, 200, 209, 210), (200, 201, 208, 209), (201, 202, 207, 208), (202, 203, 206, 207), (608, 204, 205, 609), (203, 608, 609, 206), (206, 609, 610, 219), (219, 610, 611, 232), (232, 611, 612, 245), (245, 612, 613, 258), (258, 613, 614, 271), (271, 614, 615, 284), (284, 615, 616, 297), (297, 616, 617, 310), (310, 617, 618, 323), (323, 618, 619, 336), (336, 619, 620, 349), (349, 620, 621, 362), (362, 621, 622, 375), (375, 622, 623, 388), (388, 623, 624, 401), (401, 624, 625, 414), (414, 625, 626, 427), (427, 626, 627, 440), (440, 627, 628, 453), (453, 628, 629, 466), (466, 629, 630, 479), (479, 630, 631, 492), (492, 631, 632, 505), (505, 632, 633, 518), (518, 633, 634, 531), (531, 634, 635, 544), (544, 635, 636, 557), (557, 636, 637, 570), (570, 637, 638, 583), (583, 638, 639, 596), (596, 639, 608, 203), (69, 68, 671, 644), (82, 81, 670, 642), (95, 94, 669, 640), (68, 67, 668, 671), (81, 80, 667, 670), (94, 93, 666, 669), (67, 66, 665, 668), (80, 79, 664, 667), (93, 92, 663, 666), (66, 65, 662, 665), (79, 78, 661, 664), (92, 91, 660, 663), (65, 64, 641, 662), (78, 77, 659, 661), (91, 90, 658, 660), (77, 76, 657, 659), (90, 89, 656, 658), (76, 75, 655, 657), (89, 88, 654, 656), (75, 74, 653, 655), (88, 87, 652, 654), (74, 73, 651, 653), (87, 86, 650, 652), (73, 72, 649, 651), (86, 85, 648, 650), (72, 71, 647, 649), (85, 84, 646, 648), (71, 70, 645, 647), (84, 83, 643, 646), (70, 69, 644, 645), (83, 82, 642, 643), (64, 95, 640, 641), (644, 671, 703, 674), (642, 670, 702, 673), (640, 669, 701, 672), (671, 668, 700, 703), (670, 667, 699, 702), (669, 666, 698, 701), (668, 665, 697, 700), (667, 664, 696, 699), (666, 663, 695, 698), (665, 662, 694, 697), (664, 661, 693, 696), (663, 660, 692, 695), (662, 641, 675, 694), (661, 659, 691, 693), (660, 658, 690, 692), (659, 657, 689, 691), (658, 656, 688, 690), (657, 655, 687, 689), (656, 654, 686, 688), (655, 653, 685, 687), (654, 652, 684, 686), (653, 651, 683, 685), (652, 650, 682, 684), (651, 649, 681, 683), (650, 648, 680, 682), (649, 647, 679, 681), (648, 646, 678, 680), (647, 645, 677, 679), (646, 643, 676, 678), (645, 644, 674, 677), (643, 642, 673, 676), (641, 640, 672, 675)])
me_cylinder.materials.append(mat_material_002)
me_cylinder.use_remesh_preserve_volume = False
me_cylinder.use_remesh_preserve_attributes = False
me_cylinder.use_mirror_vertex_groups = False
me_cylinder.update()
me_cube_002 = bpy.data.meshes.new('Cube.002')
me_cube_002.from_pydata([(-0.02309, 0.4698, 0.2603), (0.02225, 0.009381, 0.23), (-0.1958, -0.3986, 0.2603), (0.4302, 0.2275, 0.2603), (-0.2712, -0.3482, 0.2603), (0.4649, 0.1437, 0.2603), (-0.3354, -0.2841, 0.2603), (0.4826, 0.05472, 0.2603), (-0.3857, -0.2087, 0.2603), (0.4826, -0.03596, 0.2603), (-0.4204, -0.1249, 0.2603), (0.4649, -0.1249, 0.2603), (-0.4381, -0.03596, 0.2603), (0.4302, -0.2087, 0.2603), (-0.4381, 0.05473, 0.2603), (0.3799, -0.2841, 0.2603), (-0.4204, 0.1437, 0.2603), (0.3157, -0.3482, 0.2603), (-0.3857, 0.2275, 0.2603), (0.2403, -0.3986, 0.2603), (0.0676, 0.4698, 0.2603), (-0.3354, 0.3029, 0.2603), (0.1565, -0.4333, 0.2603), (0.1565, 0.4521, 0.2603), (-0.2712, 0.367, 0.2603), (0.0676, -0.451, 0.2603), (0.2403, 0.4174, 0.2603), (-0.1958, 0.4174, 0.2603), (-0.02309, -0.451, 0.2603), (0.3157, 0.367, 0.2603), (-0.112, 0.4521, 0.2603), (-0.112, -0.4333, 0.2603), (0.3799, 0.3029, 0.2603), (0.5033, 0.4042, 0.773), (-0.1584, -0.5861, 0.7975), (-0.1584, 0.6049, 0.7701), (0.4171, 0.4904, 0.7705), (-0.03875, -0.6099, 0.7972), (-0.2711, 0.5582, 0.7708), (0.3156, 0.5582, 0.77), (0.08325, -0.6099, 0.7975), (-0.3725, 0.4904, 0.7745), (0.2029, 0.6049, 0.7698), (0.2029, -0.5861, 0.7952), (-0.4588, 0.4042, 0.7811), (0.08325, 0.6287, 0.7695), (0.3156, -0.5395, 0.7911), (-0.5266, 0.3027, 0.7908), (0.4171, -0.4717, 0.7868), (-0.5733, 0.19, 0.7995), (0.5033, -0.3854, 0.7838), (-0.5971, 0.07038, 0.8049), (0.5711, -0.284, 0.7832), (-0.5971, -0.05162, 0.8074), (0.6178, -0.1713, 0.7833), (-0.5733, -0.1713, 0.8108), (0.6416, -0.05162, 0.7833), (-0.5266, -0.284, 0.8131), (0.6416, 0.07038, 0.7828), (-0.4588, -0.3854, 0.8112), (0.6178, 0.19, 0.7804), (-0.3725, -0.4717, 0.806), (0.5711, 0.3027, 0.777), (-0.2711, -0.5395, 0.7996), (-0.03875, 0.6287, 0.7705), (0.05578, 0.3498, 0.2376), (0.1216, 0.3367, 0.2376), (0.1835, 0.3111, 0.2376), (0.2393, 0.2738, 0.2376), (0.2867, 0.2264, 0.2376), (0.3239, 0.1706, 0.2376), (0.3496, 0.1087, 0.2376), (0.3627, 0.04291, 0.2376), (0.3627, -0.02415, 0.2376), (0.3496, -0.08992, 0.2376), (0.3239, -0.1519, 0.2376), (0.2867, -0.2076, 0.2376), (0.2393, -0.2551, 0.2376), (0.1835, -0.2923, 0.2376), (0.1216, -0.318, 0.2376), (0.05578, -0.3311, 0.2376), (-0.01128, -0.3311, 0.2376), (-0.07705, -0.318, 0.2376), (-0.139, -0.2923, 0.2376), (-0.1948, -0.2551, 0.2376), (-0.2422, -0.2076, 0.2376), (-0.2794, -0.1519, 0.2376), (-0.3051, -0.08992, 0.2376), (-0.3182, -0.02415, 0.2376), (-0.3182, 0.04291, 0.2376), (-0.3051, 0.1087, 0.2376), (-0.2794, 0.1706, 0.2376), (-0.2422, 0.2264, 0.2376), (-0.1948, 0.2738, 0.2376), (-0.139, 0.3111, 0.2376), (-0.07705, 0.3367, 0.2376), (-0.01128, 0.3498, 0.2376), (-0.068, 0.4631, 0.2603), (-0.1548, -0.418, 0.2603), (0.4069, 0.2664, 0.2603), (0.02225, 0.6317, 0.7697), (-0.3235, -0.5081, 0.8026), (0.5972, 0.2475, 0.7788), (-0.4178, -0.4307, 0.8089), (0.6326, 0.1308, 0.7818), (-0.4952, -0.3364, 0.8127), (0.6446, 0.009381, 0.7831), (-0.5527, -0.2288, 0.8125), (0.6326, -0.112, 0.7833), (-0.5881, -0.112, 0.8089), (0.5972, -0.2288, 0.7832), (-0.6001, 0.009381, 0.8064), (0.5397, -0.3364, 0.7833), (-0.5881, 0.1308, 0.8026), (0.4623, -0.4307, 0.785), (-0.5527, 0.2475, 0.7955), (0.368, -0.5081, 0.7889), (-0.4952, 0.3551, 0.7858), (0.2604, -0.5656, 0.7933), (0.1437, 0.6198, 0.7697), (-0.4178, 0.4494, 0.7775), (0.1437, -0.601, 0.7966), (0.2604, 0.5843, 0.7699), (-0.3235, 0.5268, 0.7722), (0.02225, -0.613, 0.7976), (0.368, 0.5268, 0.7701), (-0.2159, 0.5843, 0.7701), (-0.09916, -0.601, 0.7971), (0.4623, 0.4494, 0.7715), (-0.09916, 0.6198, 0.7703), (-0.2159, -0.5656, 0.7982), (0.5397, 0.3551, 0.7749), (0.02225, 0.472, 0.2603), (-0.2348, -0.3753, 0.2603), (0.4497, 0.1864, 0.2603), (-0.3049, -0.3177, 0.2603), (0.476, 0.09963, 0.2603), (-0.3624, -0.2476, 0.2603), (0.4849, 0.009381, 0.2603), (-0.4051, -0.1677, 0.2603), (0.476, -0.08087, 0.2603), (-0.4315, -0.08087, 0.2603), (0.4497, -0.1677, 0.2603), (-0.4404, 0.009381, 0.2603), (0.4069, -0.2476, 0.2603), (-0.4315, 0.09963, 0.2603), (0.3494, -0.3177, 0.2603), (-0.4051, 0.1864, 0.2603), (0.2793, -0.3753, 0.2603), (-0.3624, 0.2664, 0.2603), (0.1993, -0.418, 0.2603), (0.1125, 0.4631, 0.2603), (-0.3049, 0.3365, 0.2603), (0.1125, -0.4443, 0.2603), (0.1993, 0.4368, 0.2603), (-0.2348, 0.394, 0.2603), (0.02225, -0.4532, 0.2603), (0.2793, 0.394, 0.2603), (-0.1548, 0.4368, 0.2603), (-0.068, -0.4443, 0.2603), (0.3494, 0.3365, 0.2603), (0.4145, 0.3313, 0.3998), (-0.125, -0.4762, 0.3998), (-0.125, 0.4949, 0.3998), (0.3442, 0.4016, 0.3998), (-0.02748, -0.4956, 0.3998), (-0.2169, 0.4569, 0.3998), (0.2614, 0.4569, 0.3998), (0.07199, -0.4956, 0.3998), (-0.2996, 0.4016, 0.3998), (0.1695, 0.4949, 0.3998), (0.1695, -0.4762, 0.3998), (-0.37, 0.3313, 0.3998), (0.07199, 0.5143, 0.3998), (0.2614, -0.4381, 0.3998), (-0.4252, 0.2486, 0.3998), (0.3442, -0.3829, 0.3998), (-0.4633, 0.1567, 0.3998), (0.4145, -0.3125, 0.3998), (-0.4827, 0.05912, 0.3999), (0.4697, -0.2298, 0.3998), (-0.4827, -0.04035, 0.4001), (0.5078, -0.1379, 0.3998), (-0.4633, -0.1379, 0.4001), (0.5272, -0.04035, 0.3998), (-0.4252, -0.2298, 0.3999), (0.5272, 0.05912, 0.3998), (-0.37, -0.3125, 0.3998), (0.5078, 0.1567, 0.3998), (-0.2996, -0.3829, 0.3998), (0.4697, 0.2486, 0.3998), (-0.2169, -0.4381, 0.3998), (-0.02748, 0.5143, 0.3998), (0.02225, 0.4153, 0.2435), (0.1014, 0.4075, 0.2435), (0.1776, 0.3844, 0.2435), (0.2478, 0.3469, 0.2435), (0.3093, 0.2964, 0.2435), (0.3598, 0.2349, 0.2435), (0.3973, 0.1647, 0.2435), (0.4204, 0.08857, 0.2435), (0.4282, 0.009381, 0.2435), (0.4204, -0.06981, 0.2435), (0.3973, -0.146, 0.2435), (0.3598, -0.2161, 0.2435), (0.3093, -0.2776, 0.2435), (0.2478, -0.3281, 0.2435), (0.1776, -0.3656, 0.2435), (0.1014, -0.3887, 0.2435), (0.02225, -0.3965, 0.2435), (-0.05694, -0.3887, 0.2435), (-0.1331, -0.3656, 0.2435), (-0.2033, -0.3281, 0.2435), (-0.2648, -0.2776, 0.2435), (-0.3153, -0.2161, 0.2435), (-0.3528, -0.146, 0.2435), (-0.3759, -0.06981, 0.2435), (-0.3837, 0.009381, 0.2435), (-0.3759, 0.08857, 0.2435), (-0.3528, 0.1647, 0.2435), (-0.3153, 0.2349, 0.2435), (-0.2648, 0.2964, 0.2435), (-0.2033, 0.3469, 0.2435), (-0.1331, 0.3844, 0.2435), (-0.05694, 0.4075, 0.2435), (-0.07674, 0.507, 0.3998), (-0.1719, -0.4594, 0.3998), (0.4442, 0.2913, 0.3998), (0.02225, 0.5168, 0.3998), (-0.2597, -0.4125, 0.3998), (0.491, 0.2036, 0.3998), (-0.3365, -0.3494, 0.3998), (0.5199, 0.1084, 0.3998), (-0.3996, -0.2725, 0.3999), (0.5297, 0.009381, 0.3998), (-0.4465, -0.1848, 0.4), (0.5199, -0.08961, 0.3998), (-0.4754, -0.08961, 0.4001), (0.491, -0.1848, 0.3998), (-0.4852, 0.009381, 0.4), (0.4442, -0.2725, 0.3998), (-0.4754, 0.1084, 0.3999), (0.3811, -0.3494, 0.3998), (-0.4465, 0.2036, 0.3998), (0.3042, -0.4125, 0.3998), (-0.3996, 0.2913, 0.3998), (0.2164, -0.4594, 0.3998), (0.1212, 0.507, 0.3998), (-0.3365, 0.3682, 0.3998), (0.1212, -0.4883, 0.3998), (0.2164, 0.4782, 0.3998), (-0.2597, 0.4313, 0.3998), (0.02225, -0.498, 0.3998), (0.3042, 0.4313, 0.3998), (-0.1719, 0.4782, 0.3998), (-0.07674, -0.4883, 0.3998), (0.3811, 0.3682, 0.3998), (0.6398, -0.3207, 1.028), (0.6045, -0.3796, 1.029), (0.5635, -0.4348, 1.03), (0.5174, -0.4857, 1.032), (0.2255, -0.6607, 1.047), (0.1589, -0.6774, 1.05), (0.2902, -0.6375, 1.044), (0.3523, -0.6081, 1.041), (0.4665, -0.5319, 1.034), (0.4113, -0.5728, 1.038), (0.09088, -0.6874, 1.052), (0.02225, -0.6908, 1.052), (-0.04638, -0.6874, 1.052), (-0.1144, -0.6774, 1.052), (-0.181, -0.6607, 1.053), (-0.3078, -0.6081, 1.057), (-0.2457, -0.6375, 1.054), (-0.5953, -0.3207, 1.071), (-0.5599, -0.3796, 1.071), (-0.519, -0.4348, 1.07), (-0.4729, -0.4857, 1.068), (-0.4219, -0.5319, 1.064), (-0.3668, -0.5728, 1.06), (0.709, -0.1272, 1.028), (0.6692, -0.2586, 1.028), (0.6923, -0.1939, 1.028), (-0.6645, -0.1272, 1.065), (-0.6478, -0.1939, 1.068), (-0.6247, -0.2586, 1.07), (0.7191, -0.05925, 1.028), (0.7225, 0.009381, 1.028), (0.7191, 0.07801, 1.027), (-0.6746, -0.05925, 1.063), (-0.6746, 0.07801, 1.059), (-0.678, 0.009381, 1.061), (0.709, 0.146, 1.026), (0.6923, 0.2126, 1.024), (0.6692, 0.2773, 1.022), (-0.6478, 0.2126, 1.052), (-0.6645, 0.146, 1.056), (-0.6247, 0.2773, 1.047), (0.6398, 0.3395, 1.019), (0.6045, 0.3984, 1.016), (-0.5953, 0.3395, 1.041), (-0.5599, 0.3984, 1.034), (0.5174, 0.5045, 1.011), (0.5635, 0.4536, 1.013), (0.4665, 0.5506, 1.009), (-0.4219, 0.5506, 1.018), (-0.4729, 0.5045, 1.022), (-0.519, 0.4536, 1.028), (0.4113, 0.5916, 1.008), (0.3523, 0.6269, 1.008), (0.2902, 0.6563, 1.008), (0.1589, 0.6961, 1.008), (0.2255, 0.6794, 1.008), (-0.1144, 0.6961, 1.011), (-0.181, 0.6794, 1.011), (-0.2457, 0.6563, 1.011), (-0.3078, 0.6269, 1.013), (-0.3668, 0.5916, 1.015), (0.02225, 0.7096, 1.009), (0.09088, 0.7062, 1.008), (-0.04638, 0.7062, 1.011), (0.5915, -0.2949, 1.04), (0.559, -0.3493, 1.041), (0.5212, -0.4001, 1.042), (0.4787, -0.4471, 1.044), (0.2096, -0.6083, 1.06), (0.1482, -0.6237, 1.063), (0.2693, -0.587, 1.057), (0.3265, -0.5599, 1.054), (0.4318, -0.4896, 1.047), (0.3809, -0.5274, 1.05), (0.08552, -0.633, 1.065), (0.02225, -0.6361, 1.065), (-0.04102, -0.633, 1.065), (-0.1037, -0.6237, 1.066), (-0.1651, -0.6083, 1.067), (-0.282, -0.5599, 1.072), (-0.2248, -0.587, 1.069), (-0.547, -0.2949, 1.087), (-0.5145, -0.3493, 1.087), (-0.4767, -0.4001, 1.086), (-0.4342, -0.4471, 1.084), (-0.3873, -0.4896, 1.08), (-0.3364, -0.5274, 1.076), (0.6554, -0.1166, 1.039), (0.6186, -0.2376, 1.039), (0.64, -0.178, 1.039), (-0.6109, -0.1166, 1.08), (-0.5955, -0.178, 1.083), (-0.5741, -0.2376, 1.086), (0.6647, -0.05389, 1.038), (0.6678, 0.009381, 1.038), (0.6647, 0.07265, 1.037), (-0.6202, -0.05389, 1.078), (-0.6202, 0.07265, 1.074), (-0.6233, 0.009381, 1.076), (0.6554, 0.1353, 1.035), (0.64, 0.1968, 1.033), (0.6186, 0.2564, 1.031), (-0.5955, 0.1968, 1.065), (-0.6109, 0.1353, 1.07), (-0.5741, 0.2564, 1.06), (0.5915, 0.3137, 1.028), (0.559, 0.368, 1.026), (-0.547, 0.3137, 1.053), (-0.5145, 0.368, 1.046), (0.4787, 0.4658, 1.021), (0.5212, 0.4189, 1.023), (0.4318, 0.5084, 1.019), (-0.3873, 0.5084, 1.029), (-0.4342, 0.4658, 1.034), (-0.4767, 0.4189, 1.04), (0.3809, 0.5461, 1.019), (0.3265, 0.5787, 1.019), (0.2693, 0.6058, 1.019), (0.1482, 0.6425, 1.019), (0.2096, 0.6271, 1.019), (-0.1037, 0.6425, 1.02), (-0.1651, 0.6271, 1.02), (-0.2248, 0.6058, 1.021), (-0.282, 0.5787, 1.022), (-0.3364, 0.5461, 1.025), (0.02225, 0.6549, 1.019), (0.08552, 0.6518, 1.019), (-0.04102, 0.6518, 1.02), (0.5041, -0.2482, 1.062), (0.4766, -0.2942, 1.064), (0.4446, -0.3372, 1.066), (0.4086, -0.377, 1.067), (0.1809, -0.5135, 1.082), (0.1288, -0.5265, 1.085), (0.2313, -0.4954, 1.079), (0.2798, -0.4725, 1.076), (0.3689, -0.413, 1.069), (0.3258, -0.4449, 1.073), (0.07581, -0.5344, 1.087), (0.02225, -0.537, 1.089), (-0.0313, -0.5344, 1.09), (-0.08434, -0.5265, 1.092), (-0.1364, -0.5135, 1.094), (-0.2353, -0.4725, 1.099), (-0.1868, -0.4954, 1.097), (-0.4596, -0.2482, 1.112), (-0.432, -0.2942, 1.112), (-0.4001, -0.3372, 1.111), (-0.3641, -0.377, 1.109), (-0.3244, -0.413, 1.105), (-0.2813, -0.4449, 1.102), (0.5581, -0.09721, 1.057), (0.527, -0.1997, 1.06), (0.5451, -0.1492, 1.059), (-0.5136, -0.09721, 1.106), (-0.5006, -0.1492, 1.108), (-0.4825, -0.1997, 1.111), (0.566, -0.04417, 1.056), (0.5686, 0.009381, 1.054), (0.566, 0.06293, 1.053), (-0.5215, -0.04417, 1.104), (-0.5215, 0.06294, 1.097), (-0.5241, 0.009381, 1.101), (0.5581, 0.116, 1.052), (0.5451, 0.168, 1.05), (0.527, 0.2185, 1.048), (-0.5006, 0.168, 1.086), (-0.5136, 0.116, 1.092), (-0.4825, 0.2185, 1.08), (0.5041, 0.2669, 1.046), (0.4766, 0.3129, 1.043), (-0.4596, 0.2669, 1.074), (-0.432, 0.3129, 1.068), (0.4086, 0.3957, 1.04), (0.4446, 0.356, 1.041), (0.3689, 0.4317, 1.038), (-0.3244, 0.4317, 1.052), (-0.3641, 0.3957, 1.057), (-0.4001, 0.356, 1.062), (0.3258, 0.4637, 1.038), (0.2798, 0.4912, 1.038), (0.2313, 0.5142, 1.038), (0.1288, 0.5453, 1.038), (0.1809, 0.5322, 1.038), (-0.08434, 0.5453, 1.039), (-0.1363, 0.5322, 1.04), (-0.1868, 0.5142, 1.041), (-0.2353, 0.4912, 1.044), (-0.2813, 0.4637, 1.048), (0.02225, 0.5558, 1.038), (0.07581, 0.5531, 1.038), (-0.0313, 0.5531, 1.038), (0.2979, -0.1379, 1.094), (0.2821, -0.1642, 1.097), (0.2638, -0.1889, 1.1), (0.2432, -0.2116, 1.103), (0.113, -0.2897, 1.119), (0.08322, -0.2971, 1.122), (0.1418, -0.2793, 1.116), (0.1696, -0.2662, 1.113), (0.2205, -0.2322, 1.106), (0.1959, -0.2505, 1.11), (0.05288, -0.3016, 1.124), (0.02225, -0.3031, 1.127), (-0.008377, -0.3016, 1.129), (-0.03871, -0.2971, 1.131), (-0.06846, -0.2897, 1.134), (-0.1251, -0.2662, 1.139), (-0.09734, -0.2793, 1.136), (-0.2533, -0.1379, 1.143), (-0.2376, -0.1642, 1.144), (-0.2193, -0.1889, 1.144), (-0.1987, -0.2116, 1.144), (-0.176, -0.2322, 1.143), (-0.1514, -0.2505, 1.141), (0.3288, -0.05159, 1.085), (0.311, -0.1102, 1.091), (0.3213, -0.08133, 1.088), (-0.2842, -0.05159, 1.137), (-0.2768, -0.08133, 1.14), (-0.2665, -0.1102, 1.142), (0.3332, -0.02125, 1.082), (0.3348, 0.009381, 1.079), (0.3332, 0.04001, 1.077), (-0.2887, -0.02125, 1.134), (-0.2887, 0.04001, 1.128), (-0.2902, 0.009381, 1.131), (0.3288, 0.07035, 1.075), (0.3213, 0.1001, 1.072), (0.311, 0.129, 1.071), (-0.2768, 0.1001, 1.119), (-0.2842, 0.07035, 1.124), (-0.2665, 0.129, 1.115), (0.2979, 0.1567, 1.069), (0.2821, 0.183, 1.068), (-0.2533, 0.1567, 1.11), (-0.2376, 0.183, 1.105), (0.2432, 0.2304, 1.066), (0.2638, 0.2076, 1.067), (0.2205, 0.2509, 1.066), (-0.176, 0.2509, 1.092), (-0.1987, 0.2304, 1.096), (-0.2193, 0.2076, 1.101), (0.1959, 0.2692, 1.066), (0.1696, 0.285, 1.066), (0.1418, 0.2981, 1.067), (0.08322, 0.3159, 1.069), (0.113, 0.3084, 1.068), (-0.03871, 0.3159, 1.076), (-0.06846, 0.3084, 1.078), (-0.09734, 0.2981, 1.081), (-0.1251, 0.285, 1.084), (-0.1514, 0.2692, 1.088), (0.02225, 0.3219, 1.072), (0.05288, 0.3204, 1.07), (-0.008377, 0.3204, 1.074)], [], [(0, 192, 228, 132), (0, 97, 225, 192), (0, 96, 224, 97), (0, 132, 193, 96), (1, 65, 194, 66), (1, 96, 193, 65), (1, 95, 224, 96), (1, 94, 223, 95), (1, 93, 222, 94), (1, 92, 221, 93), (1, 91, 220, 92), (1, 90, 219, 91), (1, 89, 218, 90), (1, 88, 217, 89), (1, 87, 216, 88), (1, 86, 215, 87), (1, 85, 214, 86), (1, 84, 213, 85), (1, 83, 212, 84), (1, 82, 211, 83), (1, 81, 210, 82), (1, 80, 209, 81), (1, 79, 208, 80), (1, 78, 207, 79), (1, 77, 206, 78), (1, 76, 205, 77), (1, 75, 204, 76), (1, 74, 203, 75), (1, 73, 202, 74), (1, 72, 201, 73), (1, 71, 200, 72), (1, 70, 199, 71), (1, 69, 198, 70), (1, 68, 197, 69), (1, 67, 196, 68), (1, 66, 195, 67), (2, 191, 229, 133), (2, 98, 226, 191), (2, 83, 211, 98), (2, 133, 212, 83), (3, 190, 230, 134), (3, 99, 227, 190), (3, 70, 198, 99), (3, 134, 199, 70), (4, 189, 231, 135), (4, 133, 229, 189), (4, 84, 212, 133), (4, 135, 213, 84), (5, 188, 232, 136), (5, 134, 230, 188), (5, 71, 199, 134), (5, 136, 200, 71), (6, 187, 233, 137), (6, 135, 231, 187), (6, 85, 213, 135), (6, 137, 214, 85), (7, 186, 234, 138), (7, 136, 232, 186), (7, 72, 200, 136), (7, 138, 201, 72), (8, 185, 235, 139), (8, 137, 233, 185), (8, 86, 214, 137), (8, 139, 215, 86), (9, 184, 236, 140), (9, 138, 234, 184), (9, 73, 201, 138), (9, 140, 202, 73), (10, 183, 237, 141), (10, 139, 235, 183), (10, 87, 215, 139), (10, 141, 216, 87), (11, 182, 238, 142), (11, 140, 236, 182), (11, 74, 202, 140), (11, 142, 203, 74), (12, 181, 239, 143), (12, 141, 237, 181), (12, 88, 216, 141), (12, 143, 217, 88), (13, 180, 240, 144), (13, 142, 238, 180), (13, 75, 203, 142), (13, 144, 204, 75), (14, 179, 241, 145), (14, 143, 239, 179), (14, 89, 217, 143), (14, 145, 218, 89), (15, 178, 242, 146), (15, 144, 240, 178), (15, 76, 204, 144), (15, 146, 205, 76), (16, 177, 243, 147), (16, 145, 241, 177), (16, 90, 218, 145), (16, 147, 219, 90), (17, 176, 244, 148), (17, 146, 242, 176), (17, 77, 205, 146), (17, 148, 206, 77), (18, 175, 245, 149), (18, 147, 243, 175), (18, 91, 219, 147), (18, 149, 220, 91), (19, 174, 246, 150), (19, 148, 244, 174), (19, 78, 206, 148), (19, 150, 207, 78), (20, 173, 247, 151), (20, 132, 228, 173), (20, 65, 193, 132), (20, 151, 194, 65), (21, 172, 248, 152), (21, 149, 245, 172), (21, 92, 220, 149), (21, 152, 221, 92), (22, 171, 249, 153), (22, 150, 246, 171), (22, 79, 207, 150), (22, 153, 208, 79), (23, 170, 250, 154), (23, 151, 247, 170), (23, 66, 194, 151), (23, 154, 195, 66), (24, 169, 251, 155), (24, 152, 248, 169), (24, 93, 221, 152), (24, 155, 222, 93), (25, 168, 252, 156), (25, 153, 249, 168), (25, 80, 208, 153), (25, 156, 209, 80), (26, 167, 253, 157), (26, 154, 250, 167), (26, 67, 195, 154), (26, 157, 196, 67), (27, 166, 254, 158), (27, 155, 251, 166), (27, 94, 222, 155), (27, 158, 223, 94), (28, 165, 255, 159), (28, 156, 252, 165), (28, 81, 209, 156), (28, 159, 210, 81), (29, 164, 256, 160), (29, 157, 253, 164), (29, 68, 196, 157), (29, 160, 197, 68), (30, 163, 225, 97), (30, 158, 254, 163), (30, 95, 223, 158), (30, 97, 224, 95), (31, 162, 226, 98), (31, 159, 255, 162), (31, 82, 210, 159), (31, 98, 211, 82), (32, 161, 227, 99), (32, 160, 256, 161), (32, 69, 197, 160), (32, 99, 198, 69), (33, 303, 299, 131), (33, 128, 302, 303), (33, 161, 256, 128), (33, 131, 227, 161), (34, 271, 273, 130), (34, 127, 270, 271), (34, 162, 255, 127), (34, 130, 226, 162), (35, 314, 313, 129), (35, 126, 315, 314), (35, 163, 254, 126), (35, 129, 225, 163), (36, 304, 302, 128), (36, 125, 308, 304), (36, 164, 253, 125), (36, 128, 256, 164), (37, 269, 270, 127), (37, 124, 268, 269), (37, 165, 252, 124), (37, 127, 255, 165), (38, 316, 315, 126), (38, 123, 317, 316), (38, 166, 251, 123), (38, 126, 254, 166), (39, 309, 308, 125), (39, 122, 310, 309), (39, 167, 250, 122), (39, 125, 253, 167), (40, 267, 268, 124), (40, 121, 262, 267), (40, 168, 249, 121), (40, 124, 252, 168), (41, 305, 317, 123), (41, 120, 306, 305), (41, 169, 248, 120), (41, 123, 251, 169), (42, 312, 310, 122), (42, 119, 311, 312), (42, 170, 247, 119), (42, 122, 250, 170), (43, 261, 262, 121), (43, 118, 263, 261), (43, 171, 246, 118), (43, 121, 249, 171), (44, 307, 306, 120), (44, 117, 301, 307), (44, 172, 245, 117), (44, 120, 248, 172), (45, 319, 311, 119), (45, 100, 318, 319), (45, 173, 228, 100), (45, 119, 247, 173), (46, 264, 263, 118), (46, 116, 266, 264), (46, 174, 244, 116), (46, 118, 246, 174), (47, 300, 301, 117), (47, 115, 297, 300), (47, 175, 243, 115), (47, 117, 245, 175), (48, 265, 266, 116), (48, 114, 260, 265), (48, 176, 242, 114), (48, 116, 244, 176), (49, 295, 297, 115), (49, 113, 296, 295), (49, 177, 241, 113), (49, 115, 243, 177), (50, 259, 260, 114), (50, 112, 258, 259), (50, 178, 240, 112), (50, 114, 242, 178), (51, 290, 296, 113), (51, 111, 291, 290), (51, 179, 239, 111), (51, 113, 241, 179), (52, 257, 258, 112), (52, 110, 281, 257), (52, 180, 238, 110), (52, 112, 240, 180), (53, 289, 291, 111), (53, 109, 283, 289), (53, 181, 237, 109), (53, 111, 239, 181), (54, 282, 281, 110), (54, 108, 280, 282), (54, 182, 236, 108), (54, 110, 238, 182), (55, 284, 283, 109), (55, 107, 285, 284), (55, 183, 235, 107), (55, 109, 237, 183), (56, 286, 280, 108), (56, 106, 287, 286), (56, 184, 234, 106), (56, 108, 236, 184), (57, 274, 285, 107), (57, 105, 275, 274), (57, 185, 233, 105), (57, 107, 235, 185), (58, 288, 287, 106), (58, 104, 292, 288), (58, 186, 232, 104), (58, 106, 234, 186), (59, 276, 275, 105), (59, 103, 277, 276), (59, 187, 231, 103), (59, 105, 233, 187), (60, 293, 292, 104), (60, 102, 294, 293), (60, 188, 230, 102), (60, 104, 232, 188), (61, 278, 277, 103), (61, 101, 279, 278), (61, 189, 229, 101), (61, 103, 231, 189), (62, 298, 294, 102), (62, 131, 299, 298), (62, 190, 227, 131), (62, 102, 230, 190), (63, 272, 279, 101), (63, 130, 273, 272), (63, 191, 226, 130), (63, 101, 229, 191), (64, 320, 318, 100), (64, 129, 313, 320), (64, 192, 225, 129), (64, 100, 228, 192), (278, 279, 343, 342), (348, 349, 413, 412), (305, 306, 370, 369), (282, 280, 344, 346), (307, 301, 365, 371), (257, 281, 345, 321), (306, 307, 371, 370), (281, 282, 346, 345), (308, 309, 373, 372), (283, 284, 348, 347), (310, 312, 376, 374), (285, 274, 338, 349), (258, 257, 321, 322), (309, 310, 374, 373), (284, 285, 349, 348), (259, 258, 322, 323), (312, 311, 375, 376), (280, 286, 350, 344), (260, 259, 323, 324), (313, 314, 378, 377), (287, 288, 352, 351), (265, 260, 324, 329), (314, 315, 379, 378), (286, 287, 351, 350), (267, 262, 326, 331), (315, 316, 380, 379), (291, 289, 353, 355), (261, 263, 327, 325), (317, 305, 369, 381), (289, 283, 347, 353), (266, 265, 329, 330), (316, 317, 381, 380), (290, 291, 355, 354), (263, 264, 328, 327), (319, 318, 382, 383), (288, 292, 356, 352), (264, 266, 330, 328), (311, 319, 383, 375), (293, 294, 358, 357), (262, 261, 325, 326), (318, 320, 384, 382), (292, 293, 357, 356), (268, 267, 331, 332), (320, 313, 377, 384), (297, 295, 359, 361), (269, 268, 332, 333), (295, 296, 360, 359), (270, 269, 333, 334), (296, 290, 354, 360), (271, 270, 334, 335), (294, 298, 362, 358), (273, 271, 335, 337), (298, 299, 363, 362), (272, 273, 337, 336), (301, 300, 364, 365), (279, 272, 336, 343), (300, 297, 361, 364), (274, 275, 339, 338), (303, 302, 366, 367), (275, 276, 340, 339), (299, 303, 367, 363), (276, 277, 341, 340), (304, 308, 372, 368), (277, 278, 342, 341), (302, 304, 368, 366), (414, 415, 479, 478), (323, 322, 386, 387), (376, 375, 439, 440), (344, 350, 414, 408), (324, 323, 387, 388), (377, 378, 442, 441), (351, 352, 416, 415), (329, 324, 388, 393), (378, 379, 443, 442), (350, 351, 415, 414), (331, 326, 390, 395), (379, 380, 444, 443), (355, 353, 417, 419), (325, 327, 391, 389), (381, 369, 433, 445), (353, 347, 411, 417), (330, 329, 393, 394), (380, 381, 445, 444), (354, 355, 419, 418), (327, 328, 392, 391), (383, 382, 446, 447), (352, 356, 420, 416), (328, 330, 394, 392), (375, 383, 447, 439), (357, 358, 422, 421), (326, 325, 389, 390), (382, 384, 448, 446), (356, 357, 421, 420), (332, 331, 395, 396), (384, 377, 441, 448), (361, 359, 423, 425), (333, 332, 396, 397), (359, 360, 424, 423), (334, 333, 397, 398), (360, 354, 418, 424), (335, 334, 398, 399), (358, 362, 426, 422), (337, 335, 399, 401), (362, 363, 427, 426), (336, 337, 401, 400), (365, 364, 428, 429), (343, 336, 400, 407), (364, 361, 425, 428), (338, 339, 403, 402), (367, 366, 430, 431), (339, 340, 404, 403), (363, 367, 431, 427), (340, 341, 405, 404), (368, 372, 436, 432), (341, 342, 406, 405), (366, 368, 432, 430), (342, 343, 407, 406), (369, 370, 434, 433), (346, 344, 408, 410), (371, 365, 429, 435), (321, 345, 409, 385), (370, 371, 435, 434), (345, 346, 410, 409), (372, 373, 437, 436), (347, 348, 412, 411), (374, 376, 440, 438), (349, 338, 402, 413), (322, 321, 385, 386), (373, 374, 438, 437), (479, 480, 484, 485, 486, 490, 491, 495, 494, 496, 500, 501, 502, 504, 503, 511, 510, 512, 505, 506, 507, 508, 509, 497, 498, 499, 493, 492, 489, 487, 488, 482, 483, 481, 475, 476, 477, 466, 467, 468, 469, 470, 471, 464, 465, 463, 462, 461, 460, 459, 454, 453, 455, 456, 458, 457, 452, 451, 450, 449, 473, 474, 472, 478), (395, 390, 454, 459), (443, 444, 508, 507), (419, 417, 481, 483), (389, 391, 455, 453), (445, 433, 497, 509), (417, 411, 475, 481), (394, 393, 457, 458), (444, 445, 509, 508), (418, 419, 483, 482), (391, 392, 456, 455), (447, 446, 510, 511), (416, 420, 484, 480), (392, 394, 458, 456), (439, 447, 511, 503), (421, 422, 486, 485), (390, 389, 453, 454), (446, 448, 512, 510), (420, 421, 485, 484), (396, 395, 459, 460), (448, 441, 505, 512), (425, 423, 487, 489), (397, 396, 460, 461), (423, 424, 488, 487), (398, 397, 461, 462), (424, 418, 482, 488), (399, 398, 462, 463), (422, 426, 490, 486), (401, 399, 463, 465), (426, 427, 491, 490), (400, 401, 465, 464), (429, 428, 492, 493), (407, 400, 464, 471), (428, 425, 489, 492), (402, 403, 467, 466), (431, 430, 494, 495), (403, 404, 468, 467), (427, 431, 495, 491), (404, 405, 469, 468), (432, 436, 500, 496), (405, 406, 470, 469), (430, 432, 496, 494), (406, 407, 471, 470), (433, 434, 498, 497), (410, 408, 472, 474), (435, 429, 493, 499), (385, 409, 473, 449), (434, 435, 499, 498), (409, 410, 474, 473), (436, 437, 501, 500), (411, 412, 476, 475), (438, 440, 504, 502), (413, 402, 466, 477), (386, 385, 449, 450), (437, 438, 502, 501), (412, 413, 477, 476), (387, 386, 450, 451), (440, 439, 503, 504), (408, 414, 478, 472), (388, 387, 451, 452), (441, 442, 506, 505), (415, 416, 480, 479), (393, 388, 452, 457), (442, 443, 507, 506)])
_uv = me_cube_002.uv_layers.new(name='UVMap')
_uv.uv.foreach_set('vector', [0.3275, 0.2169, 0.3356, 0.1929, 0.3446, 0.1964, 0.3338, 0.2192, 0.3275, 0.2169, 0.3209, 0.2152, 0.3262, 0.1904, 0.3356, 0.1929, 0.5427, 0.5974, 0.5411, 0.6326, 0.5305, 0.6144, 0.5296, 0.5974, 0.5427, 0.5974, 0.5558, 0.5986, 0.5534, 0.6154, 0.5411, 0.6326, 0.5366, 0.7312, 0.5603, 0.6354, 0.5757, 0.6209, 0.5785, 0.6419, 0.5366, 0.7312, 0.5411, 0.6326, 0.5534, 0.6154, 0.5603, 0.6354, 0.5366, 0.7312, 0.5218, 0.6336, 0.5305, 0.6144, 0.5411, 0.6326, 0.5366, 0.7312, 0.5031, 0.6384, 0.5078, 0.6178, 0.5218, 0.6336, 0.5366, 0.7312, 0.4856, 0.6467, 0.4862, 0.6256, 0.5031, 0.6384, 0.5366, 0.7312, 0.4701, 0.6583, 0.4666, 0.6374, 0.4856, 0.6467, 0.5366, 0.7312, 0.4572, 0.6727, 0.4497, 0.6529, 0.4701, 0.6583, 0.5366, 0.7312, 0.4473, 0.6893, 0.4361, 0.6714, 0.4572, 0.6727, 0.5366, 0.7312, 0.4408, 0.7075, 0.4263, 0.6921, 0.4473, 0.6893, 0.5366, 0.7312, 0.438, 0.7266, 0.4208, 0.7144, 0.4408, 0.7075, 0.5366, 0.7312, 0.439, 0.746, 0.4198, 0.7373, 0.438, 0.7266, 0.5366, 0.7312, 0.4438, 0.7647, 0.4232, 0.76, 0.439, 0.746, 0.5366, 0.7312, 0.4521, 0.7822, 0.431, 0.7815, 0.4438, 0.7647, 0.5366, 0.7312, 0.4637, 0.7977, 0.4428, 0.8012, 0.4521, 0.7822, 0.5366, 0.7312, 0.4781, 0.8106, 0.4583, 0.8181, 0.4637, 0.7977, 0.5366, 0.7312, 0.4947, 0.8205, 0.4768, 0.8317, 0.4781, 0.8106, 0.5366, 0.7312, 0.5129, 0.827, 0.4975, 0.8415, 0.4947, 0.8205, 0.5366, 0.7312, 0.5321, 0.8297, 0.5198, 0.847, 0.5129, 0.827, 0.5366, 0.7312, 0.5514, 0.8287, 0.5427, 0.848, 0.5321, 0.8297, 0.5366, 0.7312, 0.5701, 0.824, 0.5654, 0.8446, 0.5514, 0.8287, 0.5366, 0.7312, 0.5876, 0.8157, 0.5869, 0.8368, 0.5701, 0.824, 0.5366, 0.7312, 0.6031, 0.8041, 0.6066, 0.8249, 0.5876, 0.8157, 0.5366, 0.7312, 0.616, 0.7897, 0.6235, 0.8095, 0.6031, 0.8041, 0.5366, 0.7312, 0.6259, 0.7731, 0.6371, 0.791, 0.616, 0.7897, 0.5366, 0.7312, 0.6324, 0.7549, 0.6469, 0.7703, 0.6259, 0.7731, 0.5366, 0.7312, 0.6351, 0.7357, 0.6524, 0.748, 0.6324, 0.7549, 0.5366, 0.7312, 0.6341, 0.7164, 0.6534, 0.7251, 0.6351, 0.7357, 0.5366, 0.7312, 0.6294, 0.6977, 0.65, 0.7024, 0.6341, 0.7164, 0.5366, 0.7312, 0.6211, 0.6802, 0.6422, 0.6808, 0.6294, 0.6977, 0.5366, 0.7312, 0.6095, 0.6647, 0.6303, 0.6612, 0.6211, 0.6802, 0.5366, 0.7312, 0.5951, 0.6518, 0.6149, 0.6443, 0.6095, 0.6647, 0.5366, 0.7312, 0.5785, 0.6419, 0.5964, 0.6307, 0.5951, 0.6518, 0.2554, 0.3428, 0.2336, 0.3624, 0.227, 0.3537, 0.2499, 0.336, 0.2554, 0.3428, 0.2613, 0.3492, 0.241, 0.3704, 0.2336, 0.3624, 0.4572, 0.839, 0.4781, 0.8106, 0.4768, 0.8317, 0.4681, 0.8463, 0.4572, 0.839, 0.4469, 0.8307, 0.4583, 0.8181, 0.4781, 0.8106, 0.378, 0.2996, 0.4088, 0.2926, 0.4102, 0.3037, 0.38, 0.3074, 0.378, 0.2996, 0.3753, 0.2918, 0.4064, 0.2815, 0.4088, 0.2926, 0.6625, 0.6857, 0.6294, 0.6977, 0.6422, 0.6808, 0.6575, 0.6735, 0.6625, 0.6857, 0.6664, 0.6982, 0.65, 0.7024, 0.6294, 0.6977, 0.2456, 0.3298, 0.2212, 0.3447, 0.2164, 0.3352, 0.2419, 0.3232, 0.2456, 0.3298, 0.2499, 0.336, 0.227, 0.3537, 0.2212, 0.3447, 0.4377, 0.8214, 0.4637, 0.7977, 0.4583, 0.8181, 0.4469, 0.8307, 0.4377, 0.8214, 0.4293, 0.8113, 0.4428, 0.8012, 0.4637, 0.7977, 0.3809, 0.3153, 0.4106, 0.3146, 0.41, 0.3253, 0.3811, 0.323, 0.3809, 0.3153, 0.38, 0.3074, 0.4102, 0.3037, 0.4106, 0.3146, 0.669, 0.7111, 0.6341, 0.7164, 0.65, 0.7024, 0.6664, 0.6982, 0.669, 0.7111, 0.6703, 0.7242, 0.6534, 0.7251, 0.6341, 0.7164, 0.2392, 0.3161, 0.2125, 0.3254, 0.2097, 0.3153, 0.2371, 0.3088, 0.2392, 0.3161, 0.2419, 0.3232, 0.2164, 0.3352, 0.2125, 0.3254, 0.422, 0.8004, 0.4521, 0.7822, 0.4428, 0.8012, 0.4293, 0.8113, 0.422, 0.8004, 0.4157, 0.7888, 0.431, 0.7815, 0.4521, 0.7822, 0.3804, 0.3306, 0.4085, 0.3357, 0.4059, 0.3457, 0.3791, 0.3379, 0.3804, 0.3306, 0.3811, 0.323, 0.41, 0.3253, 0.4085, 0.3357, 0.6703, 0.7373, 0.6351, 0.7357, 0.6534, 0.7251, 0.6703, 0.7242, 0.6703, 0.7373, 0.6691, 0.7504, 0.6524, 0.748, 0.6351, 0.7357, 0.2359, 0.3013, 0.2078, 0.305, 0.2069, 0.2945, 0.2352, 0.2937, 0.2359, 0.3013, 0.2371, 0.3088, 0.2097, 0.3153, 0.2078, 0.305, 0.4107, 0.7767, 0.4438, 0.7647, 0.431, 0.7815, 0.4157, 0.7888, 0.4107, 0.7767, 0.4068, 0.7641, 0.4232, 0.76, 0.4438, 0.7647, 0.3769, 0.3449, 0.4024, 0.3553, 0.3979, 0.3643, 0.3742, 0.3516, 0.3769, 0.3449, 0.3791, 0.3379, 0.4059, 0.3457, 0.4024, 0.3553, 0.6666, 0.7633, 0.6324, 0.7549, 0.6524, 0.748, 0.6691, 0.7504, 0.6666, 0.7633, 0.6628, 0.7759, 0.6469, 0.7703, 0.6324, 0.7549, 0.2354, 0.286, 0.2071, 0.2841, 0.2083, 0.2737, 0.2363, 0.2784, 0.2354, 0.286, 0.2352, 0.2937, 0.2069, 0.2945, 0.2071, 0.2841, 0.4042, 0.7512, 0.439, 0.746, 0.4232, 0.76, 0.4068, 0.7641, 0.4042, 0.7512, 0.4028, 0.7382, 0.4198, 0.7373, 0.439, 0.746, 0.3707, 0.3578, 0.3927, 0.3727, 0.3865, 0.3803, 0.3668, 0.3635, 0.3707, 0.3578, 0.3742, 0.3516, 0.3979, 0.3643, 0.3927, 0.3727, 0.6578, 0.7881, 0.6259, 0.7731, 0.6469, 0.7703, 0.6628, 0.7759, 0.6578, 0.7881, 0.6517, 0.7997, 0.6371, 0.791, 0.6259, 0.7731, 0.2379, 0.2709, 0.2105, 0.2635, 0.2138, 0.2537, 0.2402, 0.2636, 0.2379, 0.2709, 0.2363, 0.2784, 0.2083, 0.2737, 0.2105, 0.2635, 0.4028, 0.725, 0.438, 0.7266, 0.4198, 0.7373, 0.4028, 0.7382, 0.4028, 0.725, 0.404, 0.7119, 0.4208, 0.7144, 0.438, 0.7266, 0.3623, 0.3686, 0.3797, 0.3872, 0.3723, 0.3932, 0.3575, 0.3731, 0.3623, 0.3686, 0.3668, 0.3635, 0.3865, 0.3803, 0.3797, 0.3872, 0.6444, 0.8106, 0.616, 0.7897, 0.6371, 0.791, 0.6517, 0.7997, 0.6444, 0.8106, 0.6361, 0.8208, 0.6235, 0.8095, 0.616, 0.7897, 0.2432, 0.2566, 0.2179, 0.2442, 0.223, 0.2353, 0.2468, 0.25, 0.2432, 0.2566, 0.2402, 0.2636, 0.2138, 0.2537, 0.2179, 0.2442, 0.4066, 0.6991, 0.4408, 0.7075, 0.4208, 0.7144, 0.404, 0.7119, 0.4066, 0.6991, 0.4103, 0.6865, 0.4263, 0.6921, 0.4408, 0.7075, 0.3522, 0.3769, 0.3643, 0.3982, 0.3558, 0.4022, 0.3467, 0.3801, 0.3522, 0.3769, 0.3575, 0.3731, 0.3723, 0.3932, 0.3643, 0.3982, 0.6268, 0.8301, 0.6031, 0.8041, 0.6235, 0.8095, 0.6361, 0.8208, 0.6268, 0.8301, 0.6167, 0.8385, 0.6066, 0.8249, 0.6031, 0.8041, 0.2511, 0.2438, 0.2289, 0.2269, 0.2357, 0.2192, 0.2559, 0.238, 0.2511, 0.2438, 0.2468, 0.25, 0.223, 0.2353, 0.2289, 0.2269, 0.4154, 0.6743, 0.4473, 0.6893, 0.4263, 0.6921, 0.4103, 0.6865, 0.4154, 0.6743, 0.4215, 0.6627, 0.4361, 0.6714, 0.4473, 0.6893, 0.3414, 0.3821, 0.3469, 0.4053, 0.3377, 0.4071, 0.3359, 0.3834, 0.3414, 0.3821, 0.3467, 0.3801, 0.3558, 0.4022, 0.3469, 0.4053, 0.6058, 0.8458, 0.5876, 0.8157, 0.6066, 0.8249, 0.6167, 0.8385, 0.6058, 0.8458, 0.5942, 0.8521, 0.5869, 0.8368, 0.5876, 0.8157, 0.2612, 0.2328, 0.2431, 0.2122, 0.2511, 0.2061, 0.2669, 0.2281, 0.2612, 0.2328, 0.2559, 0.238, 0.2357, 0.2192, 0.2431, 0.2122, 0.4288, 0.6518, 0.4572, 0.6727, 0.4361, 0.6714, 0.4215, 0.6627, 0.4288, 0.6518, 0.4371, 0.6415, 0.4497, 0.6529, 0.4572, 0.6727, 0.3305, 0.383, 0.328, 0.4079, 0.318, 0.4075, 0.3227, 0.3816, 0.3305, 0.383, 0.3359, 0.3834, 0.3377, 0.4071, 0.328, 0.4079, 0.5821, 0.8571, 0.5701, 0.824, 0.5869, 0.8368, 0.5942, 0.8521, 0.5821, 0.8571, 0.5695, 0.861, 0.5654, 0.8446, 0.5701, 0.824, 0.3397, 0.2223, 0.3534, 0.2009, 0.3616, 0.2064, 0.3453, 0.226, 0.3397, 0.2223, 0.3338, 0.2192, 0.3446, 0.1964, 0.3534, 0.2009, 0.5687, 0.6012, 0.5603, 0.6354, 0.5534, 0.6154, 0.5558, 0.5986, 0.5687, 0.6012, 0.5813, 0.6049, 0.5757, 0.6209, 0.5603, 0.6354, 0.2731, 0.2241, 0.2596, 0.2007, 0.2686, 0.1964, 0.2796, 0.2207, 0.2731, 0.2241, 0.2669, 0.2281, 0.2511, 0.2061, 0.2596, 0.2007, 0.4464, 0.6322, 0.4701, 0.6583, 0.4497, 0.6529, 0.4371, 0.6415, 0.4464, 0.6322, 0.4565, 0.6238, 0.4666, 0.6374, 0.4701, 0.6583, 0.3144, 0.3794, 0.3077, 0.4061, 0.2974, 0.4036, 0.3061, 0.3768, 0.3144, 0.3794, 0.3227, 0.3816, 0.318, 0.4075, 0.3077, 0.4061, 0.5566, 0.8636, 0.5514, 0.8287, 0.5654, 0.8446, 0.5695, 0.861, 0.5566, 0.8636, 0.5436, 0.8649, 0.5427, 0.848, 0.5514, 0.8287, 0.35, 0.2306, 0.3693, 0.2128, 0.3765, 0.2202, 0.3543, 0.2359, 0.35, 0.2306, 0.3453, 0.226, 0.3616, 0.2064, 0.3693, 0.2128, 0.5935, 0.61, 0.5785, 0.6419, 0.5757, 0.6209, 0.5813, 0.6049, 0.5935, 0.61, 0.6051, 0.6161, 0.5964, 0.6307, 0.5785, 0.6419, 0.2863, 0.218, 0.2779, 0.1929, 0.2875, 0.1904, 0.2932, 0.216, 0.2863, 0.218, 0.2796, 0.2207, 0.2686, 0.1964, 0.2779, 0.1929, 0.4674, 0.6165, 0.4856, 0.6467, 0.4666, 0.6374, 0.4565, 0.6238, 0.4674, 0.6165, 0.4789, 0.6103, 0.4862, 0.6256, 0.4856, 0.6467, 0.2979, 0.3735, 0.2871, 0.4002, 0.277, 0.3959, 0.2898, 0.3697, 0.2979, 0.3735, 0.3061, 0.3768, 0.2974, 0.4036, 0.2871, 0.4002, 0.5304, 0.8649, 0.5321, 0.8297, 0.5427, 0.848, 0.5436, 0.8649, 0.5304, 0.8649, 0.5173, 0.8637, 0.5198, 0.847, 0.5321, 0.8297, 0.3578, 0.2421, 0.3831, 0.2286, 0.389, 0.238, 0.3611, 0.2496, 0.3578, 0.2421, 0.3543, 0.2359, 0.3765, 0.2202, 0.3831, 0.2286, 0.616, 0.6234, 0.5951, 0.6518, 0.5964, 0.6307, 0.6051, 0.6161, 0.616, 0.6234, 0.6262, 0.6317, 0.6149, 0.6443, 0.5951, 0.6518, 0.3001, 0.2148, 0.2972, 0.1889, 0.3069, 0.1884, 0.3071, 0.2141, 0.3001, 0.2148, 0.2932, 0.216, 0.2875, 0.1904, 0.2972, 0.1889, 0.4911, 0.6053, 0.5031, 0.6384, 0.4862, 0.6256, 0.4789, 0.6103, 0.4911, 0.6053, 0.5036, 0.6014, 0.5078, 0.6178, 0.5031, 0.6384, 0.2821, 0.3652, 0.2672, 0.3907, 0.2579, 0.3847, 0.2745, 0.3603, 0.2821, 0.3652, 0.2898, 0.3697, 0.277, 0.3959, 0.2672, 0.3907, 0.5045, 0.8612, 0.5129, 0.827, 0.5198, 0.847, 0.5173, 0.8637, 0.5045, 0.8612, 0.4919, 0.8574, 0.4975, 0.8415, 0.5129, 0.827, 0.3652, 0.261, 0.3945, 0.2482, 0.3992, 0.2591, 0.3692, 0.2716, 0.3652, 0.261, 0.3611, 0.2496, 0.389, 0.238, 0.3945, 0.2482, 0.6355, 0.641, 0.6095, 0.6647, 0.6149, 0.6443, 0.6262, 0.6317, 0.6355, 0.641, 0.6439, 0.6511, 0.6303, 0.6612, 0.6095, 0.6647, 0.3141, 0.2144, 0.3166, 0.1889, 0.3262, 0.1904, 0.3209, 0.2152, 0.3141, 0.2144, 0.3071, 0.2141, 0.3069, 0.1884, 0.3166, 0.1889, 0.5165, 0.5988, 0.5218, 0.6336, 0.5078, 0.6178, 0.5036, 0.6014, 0.5165, 0.5988, 0.5296, 0.5974, 0.5305, 0.6144, 0.5218, 0.6336, 0.2677, 0.355, 0.2491, 0.3779, 0.241, 0.3704, 0.2613, 0.3492, 0.2677, 0.355, 0.2745, 0.3603, 0.2579, 0.3847, 0.2491, 0.3779, 0.4797, 0.8524, 0.4947, 0.8205, 0.4975, 0.8415, 0.4919, 0.8574, 0.4797, 0.8524, 0.4681, 0.8463, 0.4768, 0.8317, 0.4947, 0.8205, 0.3724, 0.2816, 0.4032, 0.2702, 0.4064, 0.2815, 0.3753, 0.2918, 0.3724, 0.2816, 0.3692, 0.2716, 0.3992, 0.2591, 0.4032, 0.2702, 0.6512, 0.662, 0.6211, 0.6802, 0.6303, 0.6612, 0.6439, 0.6511, 0.6512, 0.662, 0.6575, 0.6735, 0.6422, 0.6808, 0.6211, 0.6802, 0.5033, 0.2374, 0.5958, 0.2029, 0.6059, 0.2313, 0.5095, 0.2574, 0.5033, 0.2374, 0.4953, 0.2183, 0.5833, 0.1758, 0.5958, 0.2029, 0.5033, 0.2374, 0.4032, 0.2702, 0.3992, 0.2591, 0.4953, 0.2183, 0.5033, 0.2374, 0.5095, 0.2574, 0.4064, 0.2815, 0.4032, 0.2702, 0.1856, 0.4555, 0.1271, 0.5295, 0.1053, 0.511, 0.1705, 0.4422, 0.1856, 0.4555, 0.2018, 0.4673, 0.1503, 0.546, 0.1271, 0.5295, 0.1856, 0.4555, 0.2491, 0.3779, 0.2579, 0.3847, 0.2018, 0.4673, 0.1856, 0.4555, 0.1705, 0.4422, 0.241, 0.3704, 0.2491, 0.3779, 0.3273, 0.09384, 0.3383, 0.00236, 0.3658, 0.007119, 0.3464, 0.09707, 0.3273, 0.09384, 0.3079, 0.09252, 0.3104, 0.0001278, 0.3383, 0.00236, 0.3273, 0.09384, 0.3166, 0.1889, 0.3069, 0.1884, 0.3079, 0.09252, 0.3273, 0.09384, 0.3464, 0.09707, 0.3262, 0.1904, 0.3166, 0.1889, 0.4858, 0.2, 0.5687, 0.1502, 0.5833, 0.1758, 0.4953, 0.2183, 0.4858, 0.2, 0.4747, 0.1828, 0.5521, 0.1264, 0.5687, 0.1502, 0.4858, 0.2, 0.3945, 0.2482, 0.389, 0.238, 0.4747, 0.1828, 0.4858, 0.2, 0.4953, 0.2183, 0.3992, 0.2591, 0.3945, 0.2482, 0.219, 0.4776, 0.1748, 0.5603, 0.1503, 0.546, 0.2018, 0.4673, 0.219, 0.4776, 0.2369, 0.4863, 0.2004, 0.5724, 0.1748, 0.5603, 0.219, 0.4776, 0.2672, 0.3907, 0.277, 0.3959, 0.2369, 0.4863, 0.219, 0.4776, 0.2018, 0.4673, 0.2579, 0.3847, 0.2672, 0.3907, 0.2884, 0.09295, 0.2823, 0.0003043, 0.3104, 0.0001278, 0.3079, 0.09252, 0.2884, 0.09295, 0.2689, 0.09533, 0.2542, 0.003082, 0.2823, 0.0003043, 0.2884, 0.09295, 0.2972, 0.1889, 0.2875, 0.1904, 0.2689, 0.09533, 0.2884, 0.09295, 0.3079, 0.09252, 0.3069, 0.1884, 0.2972, 0.1889, 0.4623, 0.1668, 0.5336, 0.1042, 0.5521, 0.1264, 0.4747, 0.1828, 0.4623, 0.1668, 0.4486, 0.1522, 0.5134, 0.08397, 0.5336, 0.1042, 0.4623, 0.1668, 0.3831, 0.2286, 0.3765, 0.2202, 0.4486, 0.1522, 0.4623, 0.1668, 0.4747, 0.1828, 0.389, 0.238, 0.3831, 0.2286, 0.2555, 0.4934, 0.2269, 0.5823, 0.2004, 0.5724, 0.2369, 0.4863, 0.2555, 0.4934, 0.2746, 0.4986, 0.2542, 0.5897, 0.2269, 0.5823, 0.2555, 0.4934, 0.2871, 0.4002, 0.2974, 0.4036, 0.2746, 0.4986, 0.2555, 0.4934, 0.2369, 0.4863, 0.277, 0.3959, 0.2871, 0.4002, 0.2497, 0.09947, 0.2262, 0.008328, 0.2542, 0.003082, 0.2689, 0.09533, 0.2497, 0.09947, 0.2309, 0.1056, 0.1985, 0.01623, 0.2262, 0.008328, 0.2497, 0.09947, 0.2779, 0.1929, 0.2686, 0.1964, 0.2309, 0.1056, 0.2497, 0.09947, 0.2689, 0.09533, 0.2875, 0.1904, 0.2779, 0.1929, 0.4337, 0.139, 0.4917, 0.06567, 0.5134, 0.08397, 0.4486, 0.1522, 0.4337, 0.139, 0.4178, 0.1273, 0.4686, 0.04953, 0.4917, 0.06567, 0.4337, 0.139, 0.3693, 0.2128, 0.3616, 0.2064, 0.4178, 0.1273, 0.4337, 0.139, 0.4486, 0.1522, 0.3765, 0.2202, 0.3693, 0.2128, 0.2941, 0.5022, 0.2821, 0.5947, 0.2542, 0.5897, 0.2746, 0.4986, 0.2941, 0.5022, 0.3137, 0.5039, 0.3103, 0.5972, 0.2821, 0.5947, 0.2941, 0.5022, 0.3077, 0.4061, 0.318, 0.4075, 0.3137, 0.5039, 0.2941, 0.5022, 0.2746, 0.4986, 0.2974, 0.4036, 0.3077, 0.4061, 0.2126, 0.1134, 0.1714, 0.02665, 0.1985, 0.01623, 0.2309, 0.1056, 0.2126, 0.1134, 0.195, 0.1231, 0.1449, 0.03978, 0.1714, 0.02665, 0.2126, 0.1134, 0.2596, 0.2007, 0.2511, 0.2061, 0.195, 0.1231, 0.2126, 0.1134, 0.2309, 0.1056, 0.2686, 0.1964, 0.2596, 0.2007, 0.401, 0.1172, 0.4443, 0.03547, 0.4686, 0.04953, 0.4178, 0.1273, 0.401, 0.1172, 0.3834, 0.1088, 0.4189, 0.02373, 0.4443, 0.03547, 0.401, 0.1172, 0.3534, 0.2009, 0.3446, 0.1964, 0.3834, 0.1088, 0.401, 0.1172, 0.4178, 0.1273, 0.3616, 0.2064, 0.3534, 0.2009, 0.3334, 0.5037, 0.3387, 0.5972, 0.3103, 0.5972, 0.3137, 0.5039, 0.3334, 0.5037, 0.353, 0.5016, 0.3671, 0.5945, 0.3387, 0.5972, 0.3334, 0.5037, 0.328, 0.4079, 0.3377, 0.4071, 0.353, 0.5016, 0.3334, 0.5037, 0.3137, 0.5039, 0.318, 0.4075, 0.328, 0.4079, 0.1783, 0.1345, 0.1194, 0.05546, 0.1449, 0.03978, 0.195, 0.1231, 0.1783, 0.1345, 0.1628, 0.1478, 0.09513, 0.07389, 0.1194, 0.05546, 0.1783, 0.1345, 0.2431, 0.2122, 0.2357, 0.2192, 0.1628, 0.1478, 0.1783, 0.1345, 0.195, 0.1231, 0.2511, 0.2061, 0.2431, 0.2122, 0.3723, 0.4977, 0.3954, 0.5893, 0.3671, 0.5945, 0.353, 0.5016, 0.3723, 0.4977, 0.3911, 0.4918, 0.4233, 0.5814, 0.3954, 0.5893, 0.3723, 0.4977, 0.3469, 0.4053, 0.3558, 0.4022, 0.3911, 0.4918, 0.3723, 0.4977, 0.353, 0.5016, 0.3377, 0.4071, 0.3469, 0.4053, 0.1485, 0.1625, 0.07217, 0.09492, 0.09513, 0.07389, 0.1628, 0.1478, 0.1485, 0.1625, 0.1358, 0.1788, 0.05099, 0.1187, 0.07217, 0.09492, 0.1485, 0.1625, 0.2289, 0.2269, 0.223, 0.2353, 0.1358, 0.1788, 0.1485, 0.1625, 0.1628, 0.1478, 0.2357, 0.2192, 0.2289, 0.2269, 0.4094, 0.4841, 0.4506, 0.5709, 0.4233, 0.5814, 0.3911, 0.4918, 0.4094, 0.4841, 0.4269, 0.4744, 0.4771, 0.5577, 0.4506, 0.5709, 0.4094, 0.4841, 0.3643, 0.3982, 0.3723, 0.3932, 0.4269, 0.4744, 0.4094, 0.4841, 0.3911, 0.4918, 0.3558, 0.4022, 0.3643, 0.3982, 0.1248, 0.1965, 0.03173, 0.1452, 0.05099, 0.1187, 0.1358, 0.1788, 0.1248, 0.1965, 0.116, 0.2154, 0.01496, 0.1745, 0.03173, 0.1452, 0.1248, 0.1965, 0.2179, 0.2442, 0.2138, 0.2537, 0.116, 0.2154, 0.1248, 0.1965, 0.1358, 0.1788, 0.223, 0.2353, 0.2179, 0.2442, 0.4434, 0.463, 0.5026, 0.5418, 0.4771, 0.5577, 0.4269, 0.4744, 0.4434, 0.463, 0.4588, 0.4498, 0.5269, 0.5232, 0.5026, 0.5418, 0.4434, 0.463, 0.3797, 0.3872, 0.3865, 0.3803, 0.4588, 0.4498, 0.4434, 0.463, 0.4269, 0.4744, 0.3723, 0.3932, 0.3797, 0.3872, 0.1093, 0.2352, 0.006432, 0.2072, 0.01496, 0.1745, 0.116, 0.2154, 0.1093, 0.2352, 0.1051, 0.2557, 0.001663, 0.2398, 0.006432, 0.2072, 0.1093, 0.2352, 0.2105, 0.2635, 0.2083, 0.2737, 0.1051, 0.2557, 0.1093, 0.2352, 0.116, 0.2154, 0.2138, 0.2537, 0.2105, 0.2635, 0.4729, 0.4349, 0.5498, 0.5019, 0.5269, 0.5232, 0.4588, 0.4498, 0.4729, 0.4349, 0.4853, 0.4185, 0.5708, 0.4779, 0.5498, 0.5019, 0.4729, 0.4349, 0.3927, 0.3727, 0.3979, 0.3643, 0.4853, 0.4185, 0.4729, 0.4349, 0.4588, 0.4498, 0.3865, 0.3803, 0.3927, 0.3727, 0.1029, 0.2765, 0.0001278, 0.2719, 0.001663, 0.2398, 0.1051, 0.2557, 0.1029, 0.2765, 0.1031, 0.2973, 0.001826, 0.3033, 0.0001278, 0.2719, 0.1029, 0.2765, 0.2071, 0.2841, 0.2069, 0.2945, 0.1031, 0.2973, 0.1029, 0.2765, 0.1051, 0.2557, 0.2083, 0.2737, 0.2071, 0.2841, 0.496, 0.4007, 0.5899, 0.4511, 0.5708, 0.4779, 0.4853, 0.4185, 0.496, 0.4007, 0.5046, 0.3816, 0.6064, 0.4216, 0.5899, 0.4511, 0.496, 0.4007, 0.4024, 0.3553, 0.4059, 0.3457, 0.5046, 0.3816, 0.496, 0.4007, 0.4853, 0.4185, 0.3979, 0.3643, 0.4024, 0.3553, 0.1052, 0.3179, 0.006334, 0.3339, 0.001826, 0.3033, 0.1031, 0.2973, 0.1052, 0.3179, 0.1094, 0.3382, 0.01366, 0.3634, 0.006334, 0.3339, 0.1052, 0.3179, 0.2078, 0.305, 0.2097, 0.3153, 0.1094, 0.3382, 0.1052, 0.3179, 0.1031, 0.2973, 0.2069, 0.2945, 0.2078, 0.305, 0.5109, 0.3616, 0.6147, 0.3885, 0.6064, 0.4216, 0.5046, 0.3816, 0.5109, 0.3616, 0.5149, 0.3409, 0.6191, 0.3557, 0.6147, 0.3885, 0.5109, 0.3616, 0.4085, 0.3357, 0.41, 0.3253, 0.5149, 0.3409, 0.5109, 0.3616, 0.5046, 0.3816, 0.4059, 0.3457, 0.4085, 0.3357, 0.1154, 0.3578, 0.02345, 0.3918, 0.01366, 0.3634, 0.1094, 0.3382, 0.1154, 0.3578, 0.1233, 0.3767, 0.03571, 0.4188, 0.02345, 0.3918, 0.1154, 0.3578, 0.2125, 0.3254, 0.2164, 0.3352, 0.1233, 0.3767, 0.1154, 0.3578, 0.1094, 0.3382, 0.2097, 0.3153, 0.2125, 0.3254, 0.5167, 0.3199, 0.6204, 0.3234, 0.6191, 0.3557, 0.5149, 0.3409, 0.5167, 0.3199, 0.5163, 0.2988, 0.6183, 0.2918, 0.6204, 0.3234, 0.5167, 0.3199, 0.4106, 0.3146, 0.4102, 0.3037, 0.5163, 0.2988, 0.5167, 0.3199, 0.5149, 0.3409, 0.41, 0.3253, 0.4106, 0.3146, 0.1328, 0.3948, 0.05012, 0.4443, 0.03571, 0.4188, 0.1233, 0.3767, 0.1328, 0.3948, 0.144, 0.4117, 0.06667, 0.4683, 0.05012, 0.4443, 0.1328, 0.3948, 0.2212, 0.3447, 0.227, 0.3537, 0.144, 0.4117, 0.1328, 0.3948, 0.1233, 0.3767, 0.2164, 0.3352, 0.2212, 0.3447, 0.5139, 0.2779, 0.6135, 0.261, 0.6183, 0.2918, 0.5163, 0.2988, 0.5139, 0.2779, 0.5095, 0.2574, 0.6059, 0.2313, 0.6135, 0.261, 0.5139, 0.2779, 0.4088, 0.2926, 0.4064, 0.2815, 0.5095, 0.2574, 0.5139, 0.2779, 0.5163, 0.2988, 0.4102, 0.3037, 0.4088, 0.2926, 0.1565, 0.4276, 0.08507, 0.4906, 0.06667, 0.4683, 0.144, 0.4117, 0.1565, 0.4276, 0.1705, 0.4422, 0.1053, 0.511, 0.08507, 0.4906, 0.1565, 0.4276, 0.2336, 0.3624, 0.241, 0.3704, 0.1705, 0.4422, 0.1565, 0.4276, 0.144, 0.4117, 0.227, 0.3537, 0.2336, 0.3624, 0.3652, 0.102, 0.3927, 0.01421, 0.4189, 0.02373, 0.3834, 0.1088, 0.3652, 0.102, 0.3464, 0.09707, 0.3658, 0.007119, 0.3927, 0.01421, 0.3652, 0.102, 0.3356, 0.1929, 0.3262, 0.1904, 0.3464, 0.09707, 0.3652, 0.102, 0.3834, 0.1088, 0.3446, 0.1964, 0.3356, 0.1929, 0.1335, 0.609, 0.1524, 0.6032, 0.1562, 0.6185, 0.1388, 0.6238, 0.05216, 0.688, 0.06372, 0.6739, 0.08486, 0.6931, 0.07507, 0.705, 0.02856, 0.9022, 0.01924, 0.8848, 0.03346, 0.8781, 0.04206, 0.8942, 0.4026, 0.8085, 0.4006, 0.8282, 0.3851, 0.8259, 0.3869, 0.8077, 0.01167, 0.8665, 0.005927, 0.8476, 0.02119, 0.8438, 0.02649, 0.8612, 0.4006, 0.7691, 0.4026, 0.7887, 0.3869, 0.7895, 0.3851, 0.7714, 0.01924, 0.8848, 0.01167, 0.8665, 0.02649, 0.8612, 0.03346, 0.8781, 0.4026, 0.7887, 0.4026, 0.8085, 0.3869, 0.8077, 0.3869, 0.7895, 0.2503, 0.9941, 0.2309, 0.9979, 0.2286, 0.9824, 0.2465, 0.9788, 0.02854, 0.6951, 0.03952, 0.6787, 0.05216, 0.688, 0.04203, 0.7032, 0.2113, 0.9999, 0.1915, 0.9999, 0.1923, 0.9842, 0.2105, 0.9842, 0.05206, 0.6634, 0.06604, 0.6494, 0.07661, 0.661, 0.06372, 0.6739, 0.3968, 0.7497, 0.4006, 0.7691, 0.3851, 0.7714, 0.3815, 0.7535, 0.2309, 0.9979, 0.2113, 0.9999, 0.2105, 0.9842, 0.2286, 0.9824, 0.03952, 0.6787, 0.05206, 0.6634, 0.06372, 0.6739, 0.05216, 0.688, 0.391, 0.7308, 0.3968, 0.7497, 0.3815, 0.7535, 0.3762, 0.7361, 0.1915, 0.9999, 0.1718, 0.9979, 0.1741, 0.9824, 0.1923, 0.9842, 0.4006, 0.8282, 0.3968, 0.8476, 0.3815, 0.8438, 0.3851, 0.8259, 0.3835, 0.7125, 0.391, 0.7308, 0.3762, 0.7361, 0.3692, 0.7192, 0.0978, 0.9715, 0.08136, 0.9605, 0.09073, 0.9478, 0.1059, 0.958, 0.391, 0.8665, 0.3835, 0.8848, 0.3693, 0.878, 0.3762, 0.8612, 0.3741, 0.6951, 0.3835, 0.7125, 0.3692, 0.7192, 0.3606, 0.7031, 0.08136, 0.9605, 0.06607, 0.9479, 0.07664, 0.9363, 0.09073, 0.9478, 0.3968, 0.8476, 0.391, 0.8665, 0.3762, 0.8612, 0.3815, 0.8438, 0.2875, 0.6165, 0.3049, 0.6258, 0.2968, 0.6393, 0.2807, 0.6307, 0.06607, 0.9479, 0.05209, 0.934, 0.06375, 0.9234, 0.07664, 0.9363, 0.01165, 0.7308, 0.01922, 0.7125, 0.03344, 0.7193, 0.02647, 0.7361, 0.3213, 0.6368, 0.3366, 0.6494, 0.3261, 0.661, 0.312, 0.6495, 0.03954, 0.9187, 0.02856, 0.9022, 0.04206, 0.8942, 0.05218, 0.9093, 0.01922, 0.7125, 0.02854, 0.6951, 0.04203, 0.7032, 0.03344, 0.7193, 0.3632, 0.6786, 0.3741, 0.6951, 0.3606, 0.7031, 0.3505, 0.688, 0.05209, 0.934, 0.03954, 0.9187, 0.05218, 0.9093, 0.06375, 0.9234, 0.005919, 0.7497, 0.01165, 0.7308, 0.02647, 0.7361, 0.02118, 0.7535, 0.3366, 0.6494, 0.3506, 0.6633, 0.339, 0.6739, 0.3261, 0.661, 0.1524, 0.9941, 0.1335, 0.9883, 0.1388, 0.9735, 0.1562, 0.9788, 0.3835, 0.8848, 0.3742, 0.9022, 0.3607, 0.8941, 0.3693, 0.878, 0.3506, 0.6633, 0.3632, 0.6786, 0.3505, 0.688, 0.339, 0.6739, 0.1718, 0.9979, 0.1524, 0.9941, 0.1562, 0.9788, 0.1741, 0.9824, 0.3632, 0.9186, 0.3506, 0.9339, 0.339, 0.9234, 0.3505, 0.9093, 0.3049, 0.6258, 0.3213, 0.6368, 0.312, 0.6495, 0.2968, 0.6393, 0.1335, 0.9883, 0.1152, 0.9808, 0.122, 0.9666, 0.1388, 0.9735, 0.3742, 0.9022, 0.3632, 0.9186, 0.3505, 0.9093, 0.3607, 0.8941, 0.2692, 0.609, 0.2875, 0.6165, 0.2807, 0.6307, 0.2639, 0.6238, 0.1152, 0.9808, 0.0978, 0.9715, 0.1059, 0.958, 0.122, 0.9666, 0.0001278, 0.8086, 0.000128, 0.7888, 0.01584, 0.7896, 0.01584, 0.8078, 0.2503, 0.6032, 0.2692, 0.609, 0.2639, 0.6238, 0.2465, 0.6185, 0.000128, 0.7888, 0.002061, 0.7691, 0.01763, 0.7714, 0.01584, 0.7896, 0.2309, 0.5994, 0.2503, 0.6032, 0.2465, 0.6185, 0.2286, 0.6149, 0.002061, 0.7691, 0.005919, 0.7497, 0.02118, 0.7535, 0.01763, 0.7714, 0.2112, 0.5974, 0.2309, 0.5994, 0.2286, 0.6149, 0.2104, 0.6131, 0.3506, 0.9339, 0.3367, 0.9479, 0.3261, 0.9363, 0.339, 0.9234, 0.1914, 0.5974, 0.2112, 0.5974, 0.2104, 0.6131, 0.1922, 0.6131, 0.3367, 0.9479, 0.3214, 0.9605, 0.312, 0.9478, 0.3261, 0.9363, 0.1718, 0.5994, 0.1914, 0.5974, 0.1922, 0.6131, 0.1741, 0.6149, 0.005927, 0.8476, 0.00207, 0.8282, 0.01763, 0.8259, 0.02119, 0.8438, 0.1524, 0.6032, 0.1718, 0.5994, 0.1741, 0.6149, 0.1562, 0.6185, 0.00207, 0.8282, 0.0001278, 0.8086, 0.01584, 0.8078, 0.01763, 0.8259, 0.06604, 0.6494, 0.08132, 0.6368, 0.09069, 0.6495, 0.07661, 0.661, 0.3049, 0.9714, 0.2875, 0.9808, 0.2808, 0.9665, 0.2969, 0.9579, 0.08132, 0.6368, 0.09776, 0.6259, 0.1058, 0.6394, 0.09069, 0.6495, 0.3214, 0.9605, 0.3049, 0.9714, 0.2969, 0.9579, 0.312, 0.9478, 0.09776, 0.6259, 0.1152, 0.6165, 0.1219, 0.6308, 0.1058, 0.6394, 0.2692, 0.9883, 0.2503, 0.9941, 0.2465, 0.9788, 0.2639, 0.9735, 0.1152, 0.6165, 0.1335, 0.609, 0.1388, 0.6238, 0.1219, 0.6308, 0.2875, 0.9808, 0.2692, 0.9883, 0.2639, 0.9735, 0.2808, 0.9665, 0.3538, 0.8368, 0.3494, 0.8516, 0.286, 0.8289, 0.2886, 0.8205, 0.3762, 0.7361, 0.3815, 0.7535, 0.3538, 0.7604, 0.3494, 0.7457, 0.1923, 0.9842, 0.1741, 0.9824, 0.1783, 0.9542, 0.1937, 0.9557, 0.3851, 0.8259, 0.3815, 0.8438, 0.3538, 0.8368, 0.3569, 0.8217, 0.3692, 0.7192, 0.3762, 0.7361, 0.3494, 0.7457, 0.3435, 0.7314, 0.1059, 0.958, 0.09073, 0.9478, 0.1077, 0.9249, 0.1205, 0.9335, 0.3762, 0.8612, 0.3693, 0.878, 0.3435, 0.8658, 0.3494, 0.8516, 0.3606, 0.7031, 0.3692, 0.7192, 0.3435, 0.7314, 0.3362, 0.7178, 0.09073, 0.9478, 0.07664, 0.9363, 0.09579, 0.9151, 0.1077, 0.9249, 0.3815, 0.8438, 0.3762, 0.8612, 0.3494, 0.8516, 0.3538, 0.8368, 0.2807, 0.6307, 0.2968, 0.6393, 0.2822, 0.6638, 0.2685, 0.6565, 0.07664, 0.9363, 0.06375, 0.9234, 0.08488, 0.9042, 0.09579, 0.9151, 0.02647, 0.7361, 0.03344, 0.7193, 0.05923, 0.7315, 0.05333, 0.7457, 0.312, 0.6495, 0.3261, 0.661, 0.3069, 0.6822, 0.295, 0.6724, 0.05218, 0.9093, 0.04206, 0.8942, 0.06652, 0.8795, 0.07509, 0.8923, 0.03344, 0.7193, 0.04203, 0.7032, 0.0665, 0.7178, 0.05923, 0.7315, 0.3505, 0.688, 0.3606, 0.7031, 0.3362, 0.7178, 0.3276, 0.705, 0.06375, 0.9234, 0.05218, 0.9093, 0.07509, 0.8923, 0.08488, 0.9042, 0.02118, 0.7535, 0.02647, 0.7361, 0.05333, 0.7457, 0.04885, 0.7605, 0.3261, 0.661, 0.339, 0.6739, 0.3178, 0.6931, 0.3069, 0.6822, 0.1562, 0.9788, 0.1388, 0.9735, 0.1484, 0.9467, 0.1632, 0.9511, 0.3693, 0.878, 0.3607, 0.8941, 0.3362, 0.8795, 0.3435, 0.8658, 0.339, 0.6739, 0.3505, 0.688, 0.3276, 0.705, 0.3178, 0.6931, 0.1741, 0.9824, 0.1562, 0.9788, 0.1632, 0.9511, 0.1783, 0.9542, 0.3505, 0.9093, 0.339, 0.9234, 0.3178, 0.9042, 0.3276, 0.8923, 0.2968, 0.6393, 0.312, 0.6495, 0.295, 0.6724, 0.2822, 0.6638, 0.1388, 0.9735, 0.122, 0.9666, 0.1342, 0.9408, 0.1484, 0.9467, 0.3607, 0.8941, 0.3505, 0.9093, 0.3276, 0.8923, 0.3362, 0.8795, 0.2639, 0.6238, 0.2807, 0.6307, 0.2685, 0.6565, 0.2543, 0.6506, 0.122, 0.9666, 0.1059, 0.958, 0.1205, 0.9335, 0.1342, 0.9408, 0.01584, 0.8078, 0.01584, 0.7896, 0.04433, 0.791, 0.04433, 0.8064, 0.2465, 0.6185, 0.2639, 0.6238, 0.2543, 0.6506, 0.2395, 0.6462, 0.01584, 0.7896, 0.01763, 0.7714, 0.04584, 0.7756, 0.04433, 0.791, 0.2286, 0.6149, 0.2465, 0.6185, 0.2395, 0.6462, 0.2244, 0.6431, 0.01763, 0.7714, 0.02118, 0.7535, 0.04885, 0.7605, 0.04584, 0.7756, 0.2104, 0.6131, 0.2286, 0.6149, 0.2244, 0.6431, 0.209, 0.6416, 0.339, 0.9234, 0.3261, 0.9363, 0.3069, 0.9151, 0.3178, 0.9042, 0.1922, 0.6131, 0.2104, 0.6131, 0.209, 0.6416, 0.1936, 0.6416, 0.3261, 0.9363, 0.312, 0.9478, 0.295, 0.9249, 0.3069, 0.9151, 0.1741, 0.6149, 0.1922, 0.6131, 0.1936, 0.6416, 0.1783, 0.6431, 0.02119, 0.8438, 0.01763, 0.8259, 0.04585, 0.8217, 0.04886, 0.8369, 0.1562, 0.6185, 0.1741, 0.6149, 0.1783, 0.6431, 0.1631, 0.6462, 0.01763, 0.8259, 0.01584, 0.8078, 0.04433, 0.8064, 0.04585, 0.8217, 0.07661, 0.661, 0.09069, 0.6495, 0.1077, 0.6724, 0.09577, 0.6822, 0.2969, 0.9579, 0.2808, 0.9665, 0.2686, 0.9408, 0.2822, 0.9335, 0.09069, 0.6495, 0.1058, 0.6394, 0.1205, 0.6638, 0.1077, 0.6724, 0.312, 0.9478, 0.2969, 0.9579, 0.2822, 0.9335, 0.295, 0.9249, 0.1058, 0.6394, 0.1219, 0.6308, 0.1341, 0.6565, 0.1205, 0.6638, 0.2639, 0.9735, 0.2465, 0.9788, 0.2396, 0.9511, 0.2543, 0.9467, 0.1219, 0.6308, 0.1388, 0.6238, 0.1484, 0.6506, 0.1341, 0.6565, 0.2808, 0.9665, 0.2639, 0.9735, 0.2543, 0.9467, 0.2686, 0.9408, 0.1388, 0.6238, 0.1562, 0.6185, 0.1631, 0.6462, 0.1484, 0.6506, 0.04206, 0.8942, 0.03346, 0.8781, 0.05925, 0.8659, 0.06652, 0.8795, 0.3869, 0.8077, 0.3851, 0.8259, 0.3569, 0.8217, 0.3584, 0.8063, 0.02649, 0.8612, 0.02119, 0.8438, 0.04886, 0.8369, 0.05334, 0.8516, 0.3851, 0.7714, 0.3869, 0.7895, 0.3584, 0.7909, 0.3569, 0.7756, 0.03346, 0.8781, 0.02649, 0.8612, 0.05334, 0.8516, 0.05925, 0.8659, 0.3869, 0.7895, 0.3869, 0.8077, 0.3584, 0.8063, 0.3584, 0.7909, 0.2465, 0.9788, 0.2286, 0.9824, 0.2244, 0.9541, 0.2396, 0.9511, 0.04203, 0.7032, 0.05216, 0.688, 0.07507, 0.705, 0.0665, 0.7178, 0.2105, 0.9842, 0.1923, 0.9842, 0.1937, 0.9557, 0.2091, 0.9557, 0.06372, 0.6739, 0.07661, 0.661, 0.09577, 0.6822, 0.08486, 0.6931, 0.3815, 0.7535, 0.3851, 0.7714, 0.3569, 0.7756, 0.3538, 0.7604, 0.2286, 0.9824, 0.2105, 0.9842, 0.2091, 0.9557, 0.2244, 0.9541, 0.286, 0.8289, 0.2826, 0.8371, 0.2785, 0.8449, 0.2736, 0.8522, 0.268, 0.859, 0.2617, 0.8653, 0.2549, 0.8709, 0.2476, 0.8758, 0.2398, 0.8799, 0.2317, 0.8833, 0.2232, 0.8859, 0.2146, 0.8876, 0.2058, 0.8885, 0.1969, 0.8885, 0.1882, 0.8876, 0.1795, 0.8859, 0.1711, 0.8833, 0.1629, 0.8799, 0.1551, 0.8758, 0.1478, 0.8709, 0.141, 0.8653, 0.1347, 0.859, 0.1291, 0.8522, 0.1242, 0.8449, 0.1201, 0.8371, 0.1167, 0.8289, 0.1141, 0.8205, 0.1124, 0.8119, 0.1115, 0.8031, 0.1115, 0.7942, 0.1124, 0.7855, 0.1141, 0.7768, 0.1167, 0.7684, 0.1201, 0.7602, 0.1242, 0.7524, 0.1291, 0.7451, 0.1347, 0.7383, 0.141, 0.732, 0.1478, 0.7264, 0.1551, 0.7215, 0.1629, 0.7174, 0.1711, 0.714, 0.1795, 0.7114, 0.1881, 0.7097, 0.1969, 0.7088, 0.2058, 0.7088, 0.2145, 0.7097, 0.2232, 0.7114, 0.2316, 0.714, 0.2398, 0.7174, 0.2476, 0.7215, 0.2549, 0.7264, 0.2617, 0.732, 0.268, 0.7383, 0.2736, 0.7451, 0.2785, 0.7524, 0.2826, 0.7602, 0.286, 0.7683, 0.2886, 0.7768, 0.2903, 0.7854, 0.2912, 0.7942, 0.2912, 0.803, 0.2903, 0.8118, 0.2886, 0.8205, 0.2685, 0.6565, 0.2822, 0.6638, 0.2476, 0.7215, 0.2398, 0.7174, 0.09579, 0.9151, 0.08488, 0.9042, 0.1347, 0.859, 0.141, 0.8653, 0.05333, 0.7457, 0.05923, 0.7315, 0.1201, 0.7602, 0.1167, 0.7684, 0.295, 0.6724, 0.3069, 0.6822, 0.2617, 0.732, 0.2549, 0.7264, 0.07509, 0.8923, 0.06652, 0.8795, 0.1242, 0.8449, 0.1291, 0.8522, 0.05923, 0.7315, 0.0665, 0.7178, 0.1242, 0.7524, 0.1201, 0.7602, 0.3276, 0.705, 0.3362, 0.7178, 0.2785, 0.7524, 0.2736, 0.7451, 0.08488, 0.9042, 0.07509, 0.8923, 0.1291, 0.8522, 0.1347, 0.859, 0.04885, 0.7605, 0.05333, 0.7457, 0.1167, 0.7684, 0.1141, 0.7768, 0.3069, 0.6822, 0.3178, 0.6931, 0.268, 0.7383, 0.2617, 0.732, 0.1632, 0.9511, 0.1484, 0.9467, 0.1711, 0.8833, 0.1795, 0.8859, 0.3435, 0.8658, 0.3362, 0.8795, 0.2785, 0.8449, 0.2826, 0.8371, 0.3178, 0.6931, 0.3276, 0.705, 0.2736, 0.7451, 0.268, 0.7383, 0.1783, 0.9542, 0.1632, 0.9511, 0.1795, 0.8859, 0.1882, 0.8876, 0.3276, 0.8923, 0.3178, 0.9042, 0.268, 0.859, 0.2736, 0.8522, 0.2822, 0.6638, 0.295, 0.6724, 0.2549, 0.7264, 0.2476, 0.7215, 0.1484, 0.9467, 0.1342, 0.9408, 0.1629, 0.8799, 0.1711, 0.8833, 0.3362, 0.8795, 0.3276, 0.8923, 0.2736, 0.8522, 0.2785, 0.8449, 0.2543, 0.6506, 0.2685, 0.6565, 0.2398, 0.7174, 0.2316, 0.714, 0.1342, 0.9408, 0.1205, 0.9335, 0.1551, 0.8758, 0.1629, 0.8799, 0.04433, 0.8064, 0.04433, 0.791, 0.1115, 0.7942, 0.1115, 0.8031, 0.2395, 0.6462, 0.2543, 0.6506, 0.2316, 0.714, 0.2232, 0.7114, 0.04433, 0.791, 0.04584, 0.7756, 0.1124, 0.7855, 0.1115, 0.7942, 0.2244, 0.6431, 0.2395, 0.6462, 0.2232, 0.7114, 0.2145, 0.7097, 0.04584, 0.7756, 0.04885, 0.7605, 0.1141, 0.7768, 0.1124, 0.7855, 0.209, 0.6416, 0.2244, 0.6431, 0.2145, 0.7097, 0.2058, 0.7088, 0.3178, 0.9042, 0.3069, 0.9151, 0.2617, 0.8653, 0.268, 0.859, 0.1936, 0.6416, 0.209, 0.6416, 0.2058, 0.7088, 0.1969, 0.7088, 0.3069, 0.9151, 0.295, 0.9249, 0.2549, 0.8709, 0.2617, 0.8653, 0.1783, 0.6431, 0.1936, 0.6416, 0.1969, 0.7088, 0.1881, 0.7097, 0.04886, 0.8369, 0.04585, 0.8217, 0.1124, 0.8119, 0.1141, 0.8205, 0.1631, 0.6462, 0.1783, 0.6431, 0.1881, 0.7097, 0.1795, 0.7114, 0.04585, 0.8217, 0.04433, 0.8064, 0.1115, 0.8031, 0.1124, 0.8119, 0.09577, 0.6822, 0.1077, 0.6724, 0.1478, 0.7264, 0.141, 0.732, 0.2822, 0.9335, 0.2686, 0.9408, 0.2398, 0.8799, 0.2476, 0.8758, 0.1077, 0.6724, 0.1205, 0.6638, 0.1551, 0.7215, 0.1478, 0.7264, 0.295, 0.9249, 0.2822, 0.9335, 0.2476, 0.8758, 0.2549, 0.8709, 0.1205, 0.6638, 0.1341, 0.6565, 0.1629, 0.7174, 0.1551, 0.7215, 0.2543, 0.9467, 0.2396, 0.9511, 0.2232, 0.8859, 0.2317, 0.8833, 0.1341, 0.6565, 0.1484, 0.6506, 0.1711, 0.714, 0.1629, 0.7174, 0.2686, 0.9408, 0.2543, 0.9467, 0.2317, 0.8833, 0.2398, 0.8799, 0.1484, 0.6506, 0.1631, 0.6462, 0.1795, 0.7114, 0.1711, 0.714, 0.06652, 0.8795, 0.05925, 0.8659, 0.1201, 0.8371, 0.1242, 0.8449, 0.3584, 0.8063, 0.3569, 0.8217, 0.2903, 0.8118, 0.2912, 0.803, 0.05334, 0.8516, 0.04886, 0.8369, 0.1141, 0.8205, 0.1167, 0.8289, 0.3569, 0.7756, 0.3584, 0.7909, 0.2912, 0.7942, 0.2903, 0.7854, 0.05925, 0.8659, 0.05334, 0.8516, 0.1167, 0.8289, 0.1201, 0.8371, 0.3584, 0.7909, 0.3584, 0.8063, 0.2912, 0.803, 0.2912, 0.7942, 0.2396, 0.9511, 0.2244, 0.9541, 0.2146, 0.8876, 0.2232, 0.8859, 0.0665, 0.7178, 0.07507, 0.705, 0.1291, 0.7451, 0.1242, 0.7524, 0.2091, 0.9557, 0.1937, 0.9557, 0.1969, 0.8885, 0.2058, 0.8885, 0.08486, 0.6931, 0.09577, 0.6822, 0.141, 0.732, 0.1347, 0.7383, 0.3538, 0.7604, 0.3569, 0.7756, 0.2903, 0.7854, 0.2886, 0.7768, 0.2244, 0.9541, 0.2091, 0.9557, 0.2058, 0.8885, 0.2146, 0.8876, 0.07507, 0.705, 0.08486, 0.6931, 0.1347, 0.7383, 0.1291, 0.7451, 0.3494, 0.7457, 0.3538, 0.7604, 0.2886, 0.7768, 0.286, 0.7683, 0.1937, 0.9557, 0.1783, 0.9542, 0.1882, 0.8876, 0.1969, 0.8885, 0.3569, 0.8217, 0.3538, 0.8368, 0.2886, 0.8205, 0.2903, 0.8118, 0.3435, 0.7314, 0.3494, 0.7457, 0.286, 0.7683, 0.2826, 0.7602, 0.1205, 0.9335, 0.1077, 0.9249, 0.1478, 0.8709, 0.1551, 0.8758, 0.3494, 0.8516, 0.3435, 0.8658, 0.2826, 0.8371, 0.286, 0.8289, 0.3362, 0.7178, 0.3435, 0.7314, 0.2826, 0.7602, 0.2785, 0.7524, 0.1077, 0.9249, 0.09579, 0.9151, 0.141, 0.8653, 0.1478, 0.8709])
me_cube_002.materials.append(mat_material_001)
me_cube_002.use_remesh_preserve_volume = False
me_cube_002.use_remesh_preserve_attributes = False
me_cube_002.use_mirror_vertex_groups = False
me_cube_002.update()

# ---- objects
ob_cylinder = bpy.data.objects.new('Cylinder', me_cylinder)
ob_cube = bpy.data.objects.new('Cube', me_cube_002)
ob_lamp = bpy.data.objects.new('Lamp', light_lamp)
ob_camera = bpy.data.objects.new('Camera', cam_camera)

# ---- transforms, parenting, visibility, modifiers, constraints
ob_cylinder.location = (0.02195, 0.05114, 1.194)
ob_cylinder.hide_viewport = True
ob_cylinder.lineart.crease_threshold = 0.0
_m = ob_cylinder.modifiers.new('Subsurf', 'SUBSURF')
_m.uv_smooth = 'PRESERVE_CORNERS'
_m.quality = 2
_m.levels = 3
_m.show_only_control_edges = False
ob_cube.location = (-0.01306, 0.03638, 0.05511)
ob_cube.scale = (1.573, 1.573, 1.573)
ob_cube.lineart.crease_threshold = 0.0
ob_lamp.location = (4.076, 1.005, 5.904)
ob_lamp.rotation_euler = (0.6503, 0.05522, 1.866)
ob_lamp.lock_rotations_4d = False
ob_lamp.empty_display_type = 'ARROWS'
ob_lamp.color = (0.0, 0.0, 0.0, 0.0)
ob_lamp.lineart.crease_threshold = 0.0
ob_camera.location = (7.481, -6.508, 5.344)
ob_camera.rotation_euler = (1.109, 0.0, 0.8149)
ob_camera.lock_rotations_4d = False
ob_camera.empty_display_type = 'ARROWS'
ob_camera.color = (0.0, 0.0, 0.0, 0.0)
ob_camera.display_type = 'WIRE'
ob_camera.lineart.crease_threshold = 0.0

# ---- collection membership
col_collection_1.objects.link(ob_cylinder)
col_collection_1.objects.link(ob_cube)
col_collection_1.objects.link(ob_lamp)
col_collection_1.objects.link(ob_camera)

# ---- scene / render settings (as saved in the file)
scene.camera = ob_camera
scene.frame_start = 1; scene.frame_end = 250; scene.frame_set(1)
scene.render.engine = 'BLENDER_EEVEE_NEXT'
scene.render.resolution_percentage = 50
scene.render.dither_intensity = 0.0
scene.cycles.use_denoising = False
scene.cycles.samples = 128
scene.cycles.sampling_pattern = 'TABULATED_SOBOL'
scene.cycles.use_adaptive_sampling = False
scene.cycles.use_light_tree = False
scene.cycles.blur_glossy = 0.0
scene.cycles.sample_clamp_indirect = 0.0
scene.view_settings.view_transform = 'Standard'
bpy.context.view_layer.update()
